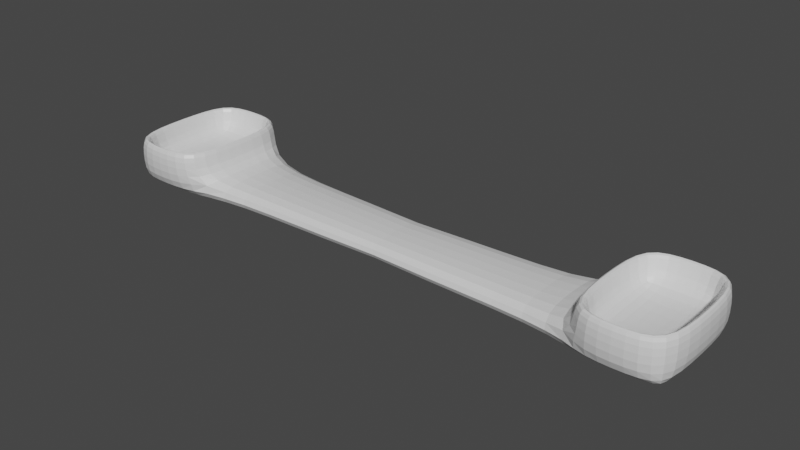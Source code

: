 # Source: balance_1.blend  (saved by Blender 2.80.75; exported with 4.5.12 LTS)
import bpy
from mathutils import Matrix  # noqa: F401  (used for matrix-valued properties, if any)

bpy.ops.wm.read_factory_settings(use_empty=True)
scene = bpy.context.scene
scene.name = 'Scene'

# ---- collections
col_collection = bpy.data.collections.new('Collection'); scene.collection.children.link(col_collection)

# ---- materials (node trees are filled in below, after node groups)
mat_material = bpy.data.materials.new('Material')
mat_material.alpha_threshold = 0.0
mat_material.use_transparent_shadow = False
mat_material.line_color = (0.0, 0.0, 0.0, 1.0)

# ---- material node trees
mat_material.use_nodes = True; mat_material.node_tree.nodes.clear()
_N = mat_material.node_tree.nodes; _L = mat_material.node_tree.links
n0 = _N.new('ShaderNodeOutputMaterial'); n0.name = 'Material Output'; n0.location = (300, 300)
n1 = _N.new('ShaderNodeBsdfPrincipled'); n1.name = 'Principled BSDF'; n1.location = (10, 300)
n1.distribution = 'GGX'
n1.subsurface_method = 'BURLEY'
n1.inputs[2].default_value = 0.4
n1.inputs[3].default_value = 1.45
n1.inputs[27].default_value = (0.0, 0.0, 0.0, 1.0)
n1.inputs[28].default_value = 1.0
_L.new(n1.outputs[0], n0.inputs[0])
n0.is_active_output = True

# ---- world
world_world = bpy.data.worlds.new('World'); scene.world = world_world
world_world.use_nodes = True; world_world.node_tree.nodes.clear()
_N = world_world.node_tree.nodes; _L = world_world.node_tree.links
n0 = _N.new('ShaderNodeOutputWorld'); n0.name = 'World Output'; n0.location = (300, 300)
n1 = _N.new('ShaderNodeBackground'); n1.name = 'Background'; n1.location = (10, 300)
n1.inputs[0].default_value = (0.05088, 0.05088, 0.05088, 1.0)
_L.new(n1.outputs[0], n0.inputs[0])
n0.is_active_output = True
world_world.color = (0.05088, 0.05088, 0.05088)
world_world.use_sun_shadow = False
world_world.sun_shadow_jitter_overblur = 0.0

# ---- meshes
me_cube = bpy.data.meshes.new('Cube')
me_cube.from_pydata([(6.705, 1.472, 0.1848), (6.919, 1.686, -0.3409), (6.705, -1.178, 0.1848), (6.919, -1.393, -0.3409), (0.0, 1.17, 0.2993), (0.0, 1.209, -0.336), (0.0, -1.126, 0.3088), (0.0, -1.173, -0.3335), (4.716, 1.133, -0.343), (4.716, -0.8669, 0.1906), (4.716, -0.8669, -0.3422), (4.716, 1.133, 0.1885), (4.732, -1.393, -0.3409), (4.946, 1.472, 0.1848), (4.732, 1.686, -0.3409), (4.946, -1.178, 0.1848), (6.919, 1.686, 0.1833), (6.919, -1.393, 0.1833), (4.732, 1.686, 0.1833), (4.732, -1.393, 0.1833), (6.919, 1.686, 0.9246), (6.919, -1.393, 0.9246), (4.732, 1.686, 0.9246), (4.732, -1.393, 0.9246), (6.705, 1.472, 0.927), (6.705, -1.178, 0.927), (4.946, 1.472, 0.927), (4.946, -1.178, 0.927), (5.826, -1.393, -0.3405), (5.826, 1.686, 0.1841), (5.826, 1.686, -0.3405), (5.826, -1.393, 0.1841), (5.826, 1.472, 0.1848), (5.826, -1.178, 0.1848), (5.826, 1.686, 0.9258), (5.826, -1.393, 0.9258), (5.826, 1.472, 0.927), (5.826, -1.178, 0.927), (6.372, -1.393, -0.3406), (6.372, 1.686, 0.1839), (6.265, 1.472, 0.1848), (6.372, 1.686, 0.9255), (6.265, 1.472, 0.927), (6.372, 1.686, -0.3406), (6.372, -1.393, 0.1839), (6.265, -1.178, 0.1848), (6.372, -1.393, 0.9255), (6.265, -1.178, 0.927), (5.279, 1.686, -0.3406), (5.279, -1.393, 0.1839), (5.386, -1.178, 0.1848), (5.279, -1.393, 0.9255), (5.386, -1.178, 0.927), (5.279, -1.393, -0.3406), (5.279, 1.686, 0.1839), (5.386, 1.472, 0.1848), (5.279, 1.686, 0.9255), (5.386, 1.472, 0.927), (6.919, 1.686, 0.5785), (4.732, 1.686, 0.5785), (4.732, -1.393, 0.5785), (6.919, -1.393, 0.5785), (5.826, -1.393, 0.5795), (5.826, 1.686, 0.5795), (6.372, 1.686, 0.5792), (6.372, -1.393, 0.5792), (5.279, -1.393, 0.5792), (5.279, 1.686, 0.5792), (6.919, 1.686, -0.08094), (0.0, -1.18, -0.08782), (6.919, -1.393, -0.08094), (0.0, 1.198, -0.142), (4.716, 1.133, -0.08391), (4.716, -0.8669, -0.08271), (4.732, -1.393, -0.08094), (4.732, 1.686, -0.08094), (5.826, -1.393, -0.08038), (5.826, 1.686, -0.08038), (6.372, -1.393, -0.08052), (6.372, 1.686, -0.08052), (5.279, 1.686, -0.08052), (5.279, -1.393, -0.08052), (4.946, -1.178, 0.5805), (6.705, -1.178, 0.5805), (6.705, 1.472, 0.5805), (4.946, 1.472, 0.5805), (5.826, 1.472, 0.5805), (5.826, -1.178, 0.5805), (6.265, -1.178, 0.5805), (6.265, 1.472, 0.5805), (5.386, 1.472, 0.5805), (5.386, -1.178, 0.5805), (6.705, -1.178, 0.3865), (6.705, 1.472, 0.3865), (4.946, -1.178, 0.3865), (4.946, 1.472, 0.3865), (5.826, 1.472, 0.3865), (5.826, -1.178, 0.3865), (6.265, -1.178, 0.3865), (6.265, 1.472, 0.3865), (5.386, 1.472, 0.3865), (5.386, -1.178, 0.3865), (0.0, 0.1107, -0.3434), (6.919, 0.1466, 0.1841), (0.0, -0.05039, 0.2957), (6.919, 0.1466, -0.3405), (4.716, 0.1331, -0.3408), (4.716, 0.1331, 0.1881), (4.732, 0.1466, 0.1457), (4.732, 0.1466, -0.3405), (6.705, 0.1466, 0.1581), (4.946, 0.1466, 0.1581), (6.919, 0.1466, 0.9258), (4.732, 0.1466, 0.9258), (6.705, 0.1466, 0.927), (4.946, 0.1466, 0.927), (5.826, 0.1466, 0.1678), (5.826, 0.1466, -0.01508), (6.265, 0.1466, 0.2623), (6.372, 0.1466, -0.1931), (5.279, 0.1466, -0.1931), (5.386, 0.1466, 0.2623), (6.919, 0.1466, 0.5795), (4.732, 0.1466, 0.4309), (6.919, 0.1466, -0.08038), (0.0, 0.1107, -0.1382), (4.946, 0.1466, 0.5805), (6.705, 0.1466, 0.5805), (6.705, 0.1466, 0.3865), (4.946, 0.1466, 0.3865), (0.0, -0.4072, -0.3434), (6.919, -0.623, 0.1839), (4.716, -0.3669, -0.3435), (4.716, -0.3669, 0.178), (4.732, -0.623, 0.1839), (4.732, -0.623, -0.3406), (6.705, -0.5158, 0.1581), (4.946, -0.5158, 0.1581), (6.919, -0.623, 0.9255), (4.732, -0.623, 0.9255), (6.705, -0.5158, 0.927), (4.946, -0.5158, 0.927), (5.826, -0.5158, 0.2155), (5.826, -0.623, -0.1632), (6.265, -0.5158, 0.2623), (6.372, -0.623, -0.2746), (5.279, -0.623, -0.2746), (5.386, -0.5158, 0.2623), (6.919, -0.623, 0.5792), (6.919, -0.623, -0.08052), (4.946, -0.5158, 0.5805), (4.946, -0.5158, 0.3865), (0.0, -0.6109, 0.2653), (6.919, -0.623, -0.3406), (4.732, -0.623, 0.4634), (0.0, -0.4072, -0.1382), (6.705, -0.5158, 0.5805), (6.705, -0.5158, 0.3865), (0.0, 0.5715, 0.3147), (6.919, 0.9163, -0.3406), (4.732, 0.9163, 0.539), (0.0, 0.6286, -0.1382), (6.705, 0.8091, 0.5805), (6.705, 0.8091, 0.3865), (0.0, 0.6286, -0.3434), (6.919, 0.9163, 0.1839), (4.716, 0.6331, -0.3426), (4.716, 0.6331, 0.1803), (4.732, 0.9163, 0.1839), (4.732, 0.9163, -0.3406), (6.705, 0.8091, 0.1581), (4.946, 0.8091, 0.1581), (6.919, 0.9163, 0.9255), (4.732, 0.9163, 0.9255), (6.705, 0.8091, 0.927), (4.946, 0.8091, 0.927), (5.826, 0.8091, 0.2155), (5.826, 0.9163, -0.1632), (6.265, 0.8091, 0.2623), (6.372, 0.9163, -0.2746), (5.279, 0.9163, -0.2746), (5.386, 0.8091, 0.2623), (6.919, 0.9163, 0.5792), (6.919, 0.9163, -0.08052), (4.946, 0.8091, 0.5805), (4.946, 0.8091, 0.3865), (4.732, 1.686, 0.7599), (6.919, -1.393, 0.7599), (5.826, -1.393, 0.761), (5.826, 1.686, 0.761), (6.372, 1.686, 0.7607), (6.372, -1.393, 0.7607), (5.279, -1.393, 0.7607), (5.279, 1.686, 0.7607), (6.919, 1.686, 0.7599), (4.732, -1.393, 0.7599), (6.919, 0.1466, 0.761), (4.732, 0.1466, 0.761), (6.919, -0.623, 0.7607), (4.732, -0.623, 0.7607), (4.732, 0.9163, 0.7607), (6.919, 0.9163, 0.7607), (6.919, 1.686, 0.3848), (4.732, -1.393, 0.3848), (4.732, 1.686, 0.3848), (6.919, -1.393, 0.3848), (5.826, -1.393, 0.3857), (5.826, 1.686, 0.3857), (6.372, 1.686, 0.3854), (6.372, -1.393, 0.3854), (5.279, -1.393, 0.3854), (5.279, 1.686, 0.3854), (4.732, 0.1466, 0.3857), (6.919, 0.1466, 0.3857), (6.919, -0.623, 0.3854), (4.732, -0.623, 0.3854), (4.732, 0.9163, 0.3854), (6.919, 0.9163, 0.3854), (6.812, 1.579, 0.927), (6.812, -1.285, 0.927), (4.839, 1.579, 0.927), (4.839, -1.285, 0.927), (5.826, -1.285, 0.927), (5.826, 1.579, 0.927), (6.319, -1.285, 0.927), (6.319, 1.579, 0.927), (5.332, 1.579, 0.927), (5.332, -1.285, 0.927), (4.839, 0.1466, 0.927), (6.812, 0.1466, 0.927), (4.839, -0.5694, 0.927), (6.812, -0.5694, 0.927), (6.812, 0.8627, 0.927), (4.839, 0.8627, 0.927), (6.758, 1.525, 0.927), (4.893, 1.525, 0.927), (6.758, -1.232, 0.927), (4.893, -1.232, 0.927), (5.826, -1.232, 0.927), (5.826, 1.525, 0.927), (6.292, -1.232, 0.927), (6.292, 1.525, 0.927), (5.359, 1.525, 0.927), (5.359, -1.232, 0.927), (4.893, 0.1466, 0.927), (6.758, 0.1466, 0.927), (4.893, -0.5426, 0.927), (6.758, -0.5426, 0.927), (6.758, 0.8359, 0.927), (4.893, 0.8359, 0.927), (6.866, -1.339, 0.927), (4.786, -1.339, 0.927), (5.826, -1.339, 0.927), (5.826, 1.632, 0.927), (6.346, -1.339, 0.927), (6.346, 1.632, 0.927), (5.306, 1.632, 0.927), (5.306, -1.339, 0.927), (4.786, 0.1466, 0.927), (6.866, 0.1466, 0.927), (4.786, -0.5962, 0.927), (6.866, -0.5962, 0.927), (6.866, 0.8895, 0.927), (4.786, 0.8895, 0.927), (6.866, 1.632, 0.927), (4.786, 1.632, 0.927), (5.005, 1.686, -0.3408), (5.005, -1.393, 0.1836), (5.166, -1.178, 0.1848), (5.005, -1.393, 0.9251), (5.166, -1.178, 0.927), (5.005, -1.393, -0.3408), (5.005, 1.686, 0.1836), (5.166, 1.472, 0.1848), (5.005, 1.686, 0.9251), (5.166, 1.472, 0.927), (5.005, -1.393, 0.5789), (5.005, 1.686, 0.5789), (5.005, 1.686, -0.08069), (5.005, -1.393, -0.08069), (5.166, 1.472, 0.5805), (5.166, -1.178, 0.5805), (5.166, -1.178, 0.3865), (5.166, 1.472, 0.3865), (5.005, 0.1466, -0.2961), (5.166, 0.1466, 0.2955), (5.005, -0.623, -0.3319), (5.166, -0.5158, 0.2955), (5.166, 0.8091, 0.2955), (5.005, 0.9163, -0.3319), (5.005, -1.393, 0.7604), (5.005, 1.686, 0.7604), (5.005, 1.686, 0.3852), (5.005, -1.393, 0.3852), (5.086, 1.579, 0.927), (5.086, -1.285, 0.927), (5.126, -1.232, 0.927), (5.126, 1.525, 0.927), (5.046, 1.632, 0.927), (5.046, -1.339, 0.927), (0.0, -0.6662, -0.3434), (6.919, -1.008, 0.1836), (4.716, -0.6169, -0.3409), (4.716, -0.6169, 0.1939), (4.732, -1.008, 0.1836), (4.732, -1.008, -0.3408), (6.705, -0.847, 0.1581), (4.946, -0.847, 0.1581), (6.919, -1.008, 0.9251), (4.732, -1.008, 0.9251), (6.705, -0.847, 0.927), (4.946, -0.847, 0.927), (5.826, -0.847, 0.2809), (5.826, -1.008, -0.2865), (6.265, -0.847, 0.2809), (6.372, -1.008, -0.3287), (5.279, -1.008, -0.3287), (5.386, -0.847, 0.2809), (6.919, -1.008, 0.5789), (6.919, -1.008, -0.08069), (4.946, -0.847, 0.5805), (4.946, -0.847, 0.3865), (0.0, -0.8644, 0.2564), (6.919, -1.008, -0.3408), (4.732, -1.008, 0.5789), (0.0, -0.6788, -0.1346), (6.705, -0.847, 0.5805), (6.705, -0.847, 0.3865), (6.919, -1.008, 0.7604), (4.732, -1.008, 0.7604), (6.919, -1.008, 0.3852), (4.732, -1.008, 0.3852), (4.839, -0.9274, 0.927), (6.812, -0.9274, 0.927), (6.758, -0.8872, 0.927), (4.893, -0.8872, 0.927), (4.786, -0.9676, 0.927), (6.866, -0.9676, 0.927), (5.005, -1.008, -0.3438), (5.166, -0.847, 0.2955), (0.0, -0.2932, 0.2733), (6.919, -0.2382, -0.3406), (4.732, -0.2382, 0.5794), (0.0, -0.1483, -0.1382), (6.705, -0.1846, 0.5805), (6.705, -0.1846, 0.3865), (0.0, -0.1483, -0.3434), (6.919, -0.2382, 0.184), (4.716, -0.1169, -0.3424), (4.716, -0.1169, 0.1842), (4.732, -0.2382, 0.1827), (4.732, -0.2382, -0.3406), (6.705, -0.1846, 0.1581), (4.946, -0.1846, 0.1581), (6.919, -0.2382, 0.9257), (4.732, -0.2382, 0.9257), (6.705, -0.1846, 0.927), (4.946, -0.1846, 0.927), (5.826, -0.1846, 0.1678), (5.826, -0.2382, -0.05654), (6.265, -0.1846, 0.2623), (6.372, -0.2382, -0.2165), (5.279, -0.2382, -0.2165), (5.386, -0.1846, 0.2623), (6.919, -0.2382, 0.5794), (6.919, -0.2382, -0.08041), (4.946, -0.1846, 0.5805), (4.946, -0.1846, 0.3865), (4.732, -0.2382, 0.761), (6.919, -0.2382, 0.761), (4.732, -0.2382, 0.3856), (6.919, -0.2382, 0.3856), (6.812, -0.2114, 0.927), (4.839, -0.2114, 0.927), (4.893, -0.198, 0.927), (6.758, -0.198, 0.927), (6.866, -0.2248, 0.927), (4.786, -0.2248, 0.927), (5.166, -0.1846, 0.2955), (5.005, -0.2382, -0.3075), (0.0, 0.3696, -0.3434), (6.919, 0.5314, 0.184), (4.716, 0.3831, -0.3432), (4.716, 0.3831, 0.1819), (4.732, 0.5314, 0.184), (4.732, 0.5314, -0.3406), (6.705, 0.4779, 0.1581), (4.946, 0.4779, 0.1581), (6.919, 0.5314, 0.9257), (4.732, 0.5314, 0.9257), (6.705, 0.4779, 0.927), (4.946, 0.4779, 0.927), (5.826, 0.4779, 0.1678), (5.826, 0.5314, -0.05654), (6.265, 0.4779, 0.2623), (6.372, 0.5314, -0.2165), (5.279, 0.5314, -0.2165), (5.386, 0.4779, 0.2623), (6.919, 0.5314, 0.5794), (6.919, 0.5314, -0.08041), (4.946, 0.4779, 0.5805), (4.946, 0.4779, 0.3865), (0.0, 0.2445, 0.2957), (6.919, 0.5314, -0.3406), (4.732, 0.5314, 0.5794), (0.0, 0.3696, -0.1382), (6.705, 0.4779, 0.5805), (6.705, 0.4779, 0.3865), (6.919, 0.5314, 0.761), (4.732, 0.5314, 0.761), (6.919, 0.5314, 0.3856), (4.732, 0.5314, 0.3856), (4.839, 0.5047, 0.927), (6.812, 0.5047, 0.927), (6.758, 0.4913, 0.927), (4.893, 0.4913, 0.927), (4.786, 0.5181, 0.927), (6.866, 0.5181, 0.927), (5.166, 0.4779, 0.2955), (5.005, 0.5314, -0.3075), (0.0, 0.8671, 0.3163), (6.919, 1.301, -0.3408), (4.732, 1.301, 0.5789), (0.0, 0.9042, -0.1382), (6.705, 1.14, 0.5805), (6.705, 1.14, 0.3865), (0.0, 0.8876, -0.3434), (6.919, 1.301, 0.1836), (4.716, 0.8831, -0.3408), (4.716, 0.8831, 0.1941), (4.732, 1.301, 0.1836), (4.732, 1.301, -0.3408), (6.705, 1.14, 0.1581), (4.946, 1.14, 0.1581), (6.919, 1.301, 0.9251), (4.732, 1.301, 0.9251), (6.705, 1.14, 0.927), (4.946, 1.14, 0.927), (5.826, 1.14, 0.2809), (5.826, 1.301, -0.2865), (6.265, 1.14, 0.2809), (6.372, 1.301, -0.3287), (5.279, 1.301, -0.3287), (5.386, 1.14, 0.2809), (6.919, 1.301, 0.5789), (6.919, 1.301, -0.08069), (4.946, 1.14, 0.5805), (4.946, 1.14, 0.3865), (4.732, 1.301, 0.7604), (6.919, 1.301, 0.7604), (4.732, 1.301, 0.3852), (6.919, 1.301, 0.3852), (6.812, 1.221, 0.927), (4.839, 1.221, 0.927), (4.893, 1.181, 0.927), (6.758, 1.181, 0.927), (6.866, 1.261, 0.927), (4.786, 1.261, 0.927), (5.005, 1.301, -0.3438), (5.166, 1.14, 0.2955), (5.552, -1.393, -0.3406), (5.552, 1.686, 0.184), (5.606, 1.472, 0.1848), (5.552, 1.686, 0.9257), (5.606, 1.472, 0.927), (5.552, 1.686, -0.3406), (5.552, -1.393, 0.184), (5.606, -1.178, 0.1848), (5.552, -1.393, 0.9257), (5.606, -1.178, 0.927), (5.552, 1.686, 0.5794), (5.552, -1.393, 0.5794), (5.552, -1.393, -0.08041), (5.552, 1.686, -0.08041), (5.606, -1.178, 0.5805), (5.606, 1.472, 0.5805), (5.606, 1.472, 0.3865), (5.606, -1.178, 0.3865), (5.606, 0.1466, 0.2162), (5.552, 0.1466, -0.08804), (5.606, -0.5158, 0.2162), (5.552, -0.623, -0.1917), (5.552, 0.9163, -0.1917), (5.606, 0.8091, 0.2162), (5.552, 1.686, 0.761), (5.552, -1.393, 0.761), (5.552, -1.393, 0.3856), (5.552, 1.686, 0.3856), (5.579, -1.285, 0.927), (5.579, 1.579, 0.927), (5.592, 1.525, 0.927), (5.592, -1.232, 0.927), (5.566, -1.339, 0.927), (5.566, 1.632, 0.927), (5.606, -0.847, 0.2809), (5.552, -1.008, -0.2995), (5.552, -0.2382, -0.1219), (5.606, -0.1846, 0.2162), (5.552, 0.5314, -0.1219), (5.606, 0.4779, 0.2162), (5.606, 1.14, 0.2809), (5.552, 1.301, -0.2995), (6.099, 1.686, -0.3406), (6.099, -1.393, 0.184), (6.045, -1.178, 0.1848), (6.099, -1.393, 0.9257), (6.045, -1.178, 0.927), (6.099, -1.393, -0.3406), (6.099, 1.686, 0.184), (6.045, 1.472, 0.1848), (6.099, 1.686, 0.9257), (6.045, 1.472, 0.927), (6.099, -1.393, 0.5794), (6.099, 1.686, 0.5794), (6.099, 1.686, -0.08041), (6.099, -1.393, -0.08041), (6.045, 1.472, 0.5805), (6.045, -1.178, 0.5805), (6.045, -1.178, 0.3865), (6.045, 1.472, 0.3865), (6.099, 0.1466, -0.08804), (6.045, 0.1466, 0.2162), (6.099, -0.623, -0.1917), (6.045, -0.5158, 0.2162), (6.045, 0.8091, 0.2162), (6.099, 0.9163, -0.1917), (6.099, -1.393, 0.761), (6.099, 1.686, 0.761), (6.099, 1.686, 0.3856), (6.099, -1.393, 0.3856), (6.072, 1.579, 0.927), (6.072, -1.285, 0.927), (6.059, -1.232, 0.927), (6.059, 1.525, 0.927), (6.086, 1.632, 0.927), (6.086, -1.339, 0.927), (6.099, -1.008, -0.2995), (6.045, -0.847, 0.2809), (6.045, -0.1846, 0.2162), (6.099, -0.2382, -0.1219), (6.045, 0.4779, 0.2162), (6.099, 0.5314, -0.1219), (6.099, 1.301, -0.2995), (6.045, 1.14, 0.2809), (6.646, -1.393, -0.3408), (6.646, 1.686, 0.1836), (6.485, 1.472, 0.1848), (6.646, 1.686, 0.9251), (6.485, 1.472, 0.927), (6.646, 1.686, -0.3408), (6.646, -1.393, 0.1836), (6.485, -1.178, 0.1848), (6.646, -1.393, 0.9251), (6.485, -1.178, 0.927), (6.646, 1.686, 0.5789), (6.646, -1.393, 0.5789), (6.646, -1.393, -0.08069), (6.646, 1.686, -0.08069), (6.485, -1.178, 0.5805), (6.485, 1.472, 0.5805), (6.485, 1.472, 0.3865), (6.485, -1.178, 0.3865), (6.485, 0.1466, 0.2955), (6.646, 0.1466, -0.2961), (6.485, -0.5158, 0.2955), (6.646, -0.623, -0.3319), (6.646, 0.9163, -0.3319), (6.485, 0.8091, 0.2955), (6.646, 1.686, 0.7604), (6.646, -1.393, 0.7604), (6.646, -1.393, 0.3852), (6.646, 1.686, 0.3852), (6.565, -1.285, 0.927), (6.565, 1.579, 0.927), (6.525, 1.525, 0.927), (6.525, -1.232, 0.927), (6.606, -1.339, 0.927), (6.606, 1.632, 0.927), (6.485, -0.847, 0.2955), (6.646, -1.008, -0.3438), (6.646, -0.2382, -0.3075), (6.485, -0.1846, 0.2955), (6.646, 0.5314, -0.3075), (6.485, 0.4779, 0.2955), (6.485, 1.14, 0.2955), (6.646, 1.301, -0.3438), (4.946, -1.178, 0.7622), (4.946, 1.472, 0.7622), (5.826, 1.472, 0.7622), (5.826, -1.178, 0.7622), (6.265, -1.178, 0.7622), (6.265, 1.472, 0.7622), (5.386, 1.472, 0.7622), (5.386, -1.178, 0.7622), (6.705, -1.178, 0.7622), (6.705, 1.472, 0.7622), (4.946, 0.1466, 0.7622), (6.705, 0.1466, 0.7622), (4.946, -0.5158, 0.7622), (6.705, -0.5158, 0.7622), (6.705, 0.8091, 0.7622), (4.946, 0.8091, 0.7622), (5.166, 1.472, 0.7622), (5.166, -1.178, 0.7622), (4.946, -0.847, 0.7622), (6.705, -0.847, 0.7622), (6.705, -0.1846, 0.7622), (4.946, -0.1846, 0.7622), (4.946, 0.4779, 0.7622), (6.705, 0.4779, 0.7622), (6.705, 1.14, 0.7622), (4.946, 1.14, 0.7622), (5.606, -1.178, 0.7622), (5.606, 1.472, 0.7622), (6.045, 1.472, 0.7622), (6.045, -1.178, 0.7622), (6.485, -1.178, 0.7622), (6.485, 1.472, 0.7622), (2.175, 1.163, -0.3437), (2.175, -0.9638, 0.2343), (2.175, -0.9865, -0.3421), (2.175, 1.144, 0.2287), (2.175, 1.158, -0.1205), (2.175, -0.9899, -0.0938), (2.175, 0.1331, -0.3462), (2.175, 0.05531, 0.2267), (2.175, -0.3669, -0.3475), (2.175, -0.4652, 0.207), (2.175, 0.6055, 0.232), (2.175, 0.6331, -0.3471), (2.175, -0.6169, -0.3462), (2.175, -0.7126, 0.2107), (2.175, -0.1869, 0.2139), (2.175, -0.1169, -0.347), (2.175, 0.3227, 0.2236), (2.175, 0.3831, -0.3474), (2.175, 0.8831, -0.3462), (2.175, 0.8732, 0.2397), (0.9039, 1.178, -0.3441), (0.9039, -1.012, 0.2561), (0.9039, -1.051, -0.09934), (0.9039, 0.1331, -0.3489), (0.9039, -0.3669, -0.3496), (0.9039, 0.6331, -0.3493), (0.9039, -0.6169, -0.3489), (0.9039, -0.1169, -0.3493), (0.9039, 0.3831, -0.3495), (0.9039, 0.8831, -0.3489), (0.9039, -1.046, -0.3421), (0.9039, 1.15, 0.2488), (0.9039, 1.17, -0.1389), (0.9039, 0.01643, 0.246), (0.9039, -0.5144, 0.2215), (0.9039, 0.5917, 0.2579), (0.9039, -0.7605, 0.219), (0.9039, -0.2219, 0.2288), (0.9039, 0.2925, 0.2445), (0.9039, 0.8682, 0.2625), (3.446, -0.9267, -0.3421), (3.446, 1.139, 0.2086), (3.446, 1.145, -0.1022), (3.446, 0.09418, 0.2074), (3.446, -0.4161, 0.1925), (3.446, 0.6193, 0.2062), (3.446, -0.6648, 0.2023), (3.446, -0.1519, 0.199), (3.446, 0.3529, 0.2028), (3.446, 0.8781, 0.2169), (3.446, 1.148, -0.3434), (3.446, -0.9154, 0.2125), (3.446, -0.9284, -0.08825), (3.446, 0.1331, -0.3435), (3.446, -0.3669, -0.3455), (3.446, 0.6331, -0.3448), (3.446, -0.6169, -0.3435), (3.446, -0.1169, -0.3447), (3.446, 0.3831, -0.3453), (3.446, 0.8831, -0.3435), (4.081, -0.8968, -0.3421), (4.081, 1.136, 0.1985), (4.081, 1.139, -0.09306), (4.081, 0.1136, 0.1977), (4.081, -0.3915, 0.1853), (4.081, 0.6262, 0.1933), (4.081, -0.6409, 0.1981), (4.081, -0.1344, 0.1916), (4.081, 0.368, 0.1923), (4.081, 0.8806, 0.2055), (4.081, 1.141, -0.3432), (4.081, -0.8912, 0.2015), (4.081, -0.8977, -0.08548), (4.081, 0.1331, -0.3422), (4.081, -0.3669, -0.3445), (4.081, 0.6331, -0.3437), (4.081, -0.6169, -0.3422), (4.081, -0.1169, -0.3435), (4.081, 0.3831, -0.3443), (4.081, 0.8831, -0.3422), (0.2684, 1.185, -0.3443), (0.2684, -1.037, 0.2671), (0.2684, -1.082, -0.1021), (0.2684, 0.1331, -0.3503), (0.2684, -0.3669, -0.3506), (0.2684, 0.6331, -0.3505), (0.2684, -0.6169, -0.3503), (0.2684, -0.1169, -0.3504), (0.2684, 0.3831, -0.3506), (0.2684, 0.8831, -0.3502), (0.2684, -1.076, -0.3421), (0.2684, 1.152, 0.2588), (0.2684, 1.176, -0.148), (0.2684, -0.003003, 0.2557), (0.2684, -0.539, 0.2288), (0.2684, 0.5848, 0.2708), (0.2684, -0.7844, 0.2232), (0.2684, -0.2394, 0.2363), (0.2684, 0.2774, 0.2549), (0.2684, 0.8658, 0.2739), (0.0, 0.7918, -0.237), (0.0, -0.693, 0.1723), (0.0, -0.7254, -0.07719), (0.0, 0.09106, -0.2414), (0.0, -0.2407, -0.2415), (0.0, 0.6331, -0.351), (0.0, -0.4066, -0.2414), (0.0, -0.07481, -0.2414), (0.0, 0.3831, -0.3511), (0.0, 0.8831, -0.3509), (0.0, -0.7211, -0.2355), (0.0, 0.7684, 0.1666), (0.0, 0.7852, -0.1098), (0.0, -0.005659, 0.1643), (0.0, -0.363, 0.1457), (0.0, 0.3885, 0.1754), (0.0, -0.5256, 0.141), (0.0, -0.1619, 0.1507), (0.0, 0.1818, 0.1641), (0.0, 0.5764, 0.177), (0.0, 0.7931, -0.2371), (0.0, -0.697, 0.1741), (0.0, -0.7305, -0.07765), (0.0, 0.09106, -0.2416), (0.0, -0.2407, -0.2416), (0.0, 0.6331, -0.3513), (0.0, -0.4066, -0.2416), (0.0, -0.07481, -0.2416), (0.0, 0.3831, -0.3513), (0.0, 0.8831, -0.3513), (0.0, -0.7261, -0.2355), (0.0, 0.7688, 0.1682), (0.0, 0.7862, -0.1113), (0.0, -0.008883, 0.1659), (0.0, -0.367, 0.1469), (0.0, 0.3874, 0.1776), (0.0, -0.5296, 0.1417), (0.0, -0.1648, 0.1519), (0.0, 0.1793, 0.1658), (0.0, 0.576, 0.1789), (0.0, 0.8059, -0.2406), (0.0, -0.6868, 0.193), (0.0, -0.7208, -0.07311), (0.0, 0.1032, -0.2455), (0.0, -0.2285, -0.2455), (0.0, 0.6514, -0.3572), (0.0, -0.3944, -0.2455), (0.0, -0.06263, -0.2455), (0.0, 0.4014, -0.3572), (0.0, 0.9014, -0.3571), (0.0, -0.7164, -0.2389), (0.0, 0.7812, 0.1867), (0.0, 0.7989, -0.1091), (0.0, 0.001685, 0.1843), (0.0, -0.3569, 0.1641), (0.0, 0.399, 0.1968), (0.0, -0.5194, 0.1583), (0.0, -0.154, 0.1694), (0.0, 0.1902, 0.1842), (0.0, 0.588, 0.1981)], [], [(774, 322, 6, 759), (760, 759, 6, 69), (423, 420, 4, 71), (579, 323, 3, 544), (319, 301, 17, 70), (557, 545, 16, 68), (680, 679, 11, 72), (694, 302, 10, 678), (74, 19, 9, 73), (304, 303, 9, 19), (339, 307, 15, 268), (279, 267, 19, 74), (72, 11, 18, 75), (302, 305, 12, 10), (605, 594, 25, 310), (603, 586, 27, 270), (291, 186, 22, 274), (569, 187, 21, 552), (337, 250, 21, 308), (577, 264, 20, 547), (299, 251, 23, 269), (457, 265, 22, 435), (329, 195, 23, 309), (611, 587, 26, 437), (617, 595, 24, 548), (449, 194, 20, 434), (613, 588, 36, 464), (535, 252, 35, 505), (493, 253, 34, 463), (485, 188, 35, 468), (527, 189, 34, 510), (615, 589, 37, 506), (515, 503, 31, 76), (537, 312, 33, 504), (473, 461, 29, 77), (495, 313, 28, 460), (578, 314, 45, 551), (556, 550, 44, 78), (616, 590, 47, 553), (568, 190, 41, 547), (576, 254, 46, 552), (614, 591, 42, 511), (534, 255, 41, 510), (526, 191, 46, 505), (514, 508, 39, 79), (536, 315, 38, 507), (338, 316, 53, 271), (278, 272, 54, 80), (290, 192, 51, 269), (298, 256, 56, 274), (602, 592, 57, 275), (492, 257, 51, 468), (484, 193, 56, 463), (612, 593, 52, 469), (472, 466, 49, 81), (494, 317, 50, 467), (487, 211, 67, 470), (293, 210, 66, 276), (529, 209, 65, 512), (571, 208, 64, 554), (528, 207, 63, 513), (486, 206, 62, 471), (451, 202, 58, 444), (331, 203, 60, 324), (570, 205, 61, 555), (292, 204, 59, 277), (460, 472, 81, 53), (266, 278, 80, 48), (502, 514, 79, 43), (544, 556, 78, 38), (465, 473, 77, 30), (507, 515, 76, 28), (8, 72, 75, 14), (271, 279, 74, 12), (12, 74, 73, 10), (688, 680, 72, 8), (549, 557, 68, 1), (323, 319, 70, 3), (426, 423, 71, 5), (768, 760, 69, 7), (477, 101, 91, 474), (283, 100, 90, 280), (519, 99, 89, 516), (561, 98, 88, 558), (518, 97, 87, 517), (476, 96, 86, 475), (560, 93, 84, 559), (447, 95, 85, 446), (282, 94, 82, 281), (327, 92, 83, 326), (306, 2, 92, 327), (268, 15, 94, 282), (433, 13, 95, 447), (546, 0, 93, 560), (462, 32, 96, 476), (504, 33, 97, 518), (551, 45, 98, 561), (509, 40, 99, 519), (273, 55, 100, 283), (467, 50, 101, 477), (353, 111, 129, 367), (386, 110, 128, 407), (407, 128, 127, 406), (367, 129, 126, 366), (346, 343, 125, 102), (403, 399, 124, 105), (411, 212, 123, 404), (371, 213, 122, 364), (499, 397, 121, 478), (419, 396, 120, 284), (541, 395, 119, 520), (583, 394, 118, 562), (498, 393, 117, 479), (540, 392, 116, 521), (369, 196, 112, 354), (607, 596, 115, 357), (409, 197, 113, 389), (377, 258, 113, 355), (417, 259, 112, 388), (609, 597, 114, 390), (382, 385, 109, 106), (418, 387, 111, 285), (384, 383, 107, 108), (696, 382, 106, 691), (399, 381, 103, 124), (582, 403, 105, 563), (343, 340, 104, 125), (776, 402, 104, 771), (325, 322, 152, 155), (336, 260, 139, 309), (604, 598, 141, 311), (328, 198, 138, 308), (330, 214, 148, 318), (300, 325, 155, 130), (321, 151, 150, 320), (307, 137, 151, 321), (352, 136, 157, 345), (345, 157, 156, 344), (341, 365, 149, 153), (370, 215, 154, 342), (497, 363, 147, 480), (379, 362, 146, 286), (539, 361, 145, 522), (581, 360, 144, 564), (496, 359, 143, 481), (538, 358, 142, 523), (368, 199, 139, 355), (376, 261, 138, 354), (606, 599, 140, 356), (348, 351, 135, 132), (378, 353, 137, 287), (350, 349, 133, 134), (695, 348, 132, 692), (365, 347, 131, 149), (580, 341, 153, 565), (775, 340, 152, 772), (777, 420, 158, 773), (585, 421, 159, 566), (445, 427, 165, 183), (697, 428, 166, 693), (430, 429, 167, 168), (459, 433, 171, 288), (428, 431, 169, 166), (610, 600, 174, 436), (456, 262, 172, 434), (448, 200, 173, 435), (543, 438, 176, 524), (501, 439, 177, 482), (584, 440, 178, 567), (542, 441, 179, 525), (458, 442, 180, 289), (500, 443, 181, 483), (450, 216, 160, 422), (421, 445, 183, 159), (425, 163, 162, 424), (432, 170, 163, 425), (387, 171, 185, 401), (401, 185, 184, 400), (380, 405, 161, 164), (410, 217, 182, 398), (408, 201, 172, 388), (608, 601, 175, 391), (416, 263, 173, 389), (405, 402, 158, 161), (398, 182, 201, 408), (422, 160, 200, 448), (342, 154, 199, 368), (318, 148, 198, 328), (404, 123, 197, 409), (364, 122, 196, 369), (470, 67, 193, 484), (276, 66, 192, 290), (512, 65, 191, 526), (554, 64, 190, 568), (513, 63, 189, 527), (471, 62, 188, 485), (444, 58, 194, 449), (324, 60, 195, 329), (555, 61, 187, 569), (277, 59, 186, 291), (381, 165, 217, 410), (430, 168, 216, 450), (350, 134, 215, 370), (301, 131, 214, 330), (347, 103, 213, 371), (384, 108, 212, 411), (272, 18, 204, 292), (550, 17, 205, 570), (304, 19, 203, 331), (427, 16, 202, 451), (466, 31, 206, 486), (508, 29, 207, 528), (545, 39, 208, 571), (503, 44, 209, 529), (267, 49, 210, 293), (461, 54, 211, 487), (415, 249, 233, 412), (455, 248, 232, 452), (375, 247, 231, 372), (335, 246, 230, 332), (414, 245, 229, 413), (374, 244, 228, 373), (491, 243, 227, 488), (297, 242, 226, 294), (533, 241, 225, 530), (575, 240, 224, 572), (490, 239, 223, 489), (532, 238, 222, 531), (454, 235, 220, 453), (296, 237, 221, 295), (574, 234, 218, 573), (334, 236, 219, 333), (310, 25, 236, 334), (548, 24, 234, 574), (270, 27, 237, 296), (437, 26, 235, 454), (506, 37, 238, 532), (464, 36, 239, 490), (553, 47, 240, 575), (511, 42, 241, 533), (275, 57, 242, 297), (469, 52, 243, 491), (357, 115, 244, 374), (390, 114, 245, 414), (311, 141, 246, 335), (356, 140, 247, 375), (436, 174, 248, 455), (391, 175, 249, 415), (412, 233, 263, 416), (452, 232, 262, 456), (372, 231, 261, 376), (332, 230, 260, 336), (413, 229, 259, 417), (373, 228, 258, 377), (488, 227, 257, 492), (294, 226, 256, 298), (530, 225, 255, 534), (572, 224, 254, 576), (489, 223, 253, 493), (531, 222, 252, 535), (453, 220, 265, 457), (295, 221, 251, 299), (573, 218, 264, 577), (333, 219, 250, 337), (227, 295, 299, 257), (220, 294, 298, 265), (26, 275, 297, 235), (52, 270, 296, 243), (243, 296, 295, 227), (235, 297, 294, 220), (19, 267, 293, 203), (54, 272, 292, 211), (67, 277, 291, 193), (60, 276, 290, 195), (431, 458, 289, 169), (443, 459, 288, 181), (363, 378, 287, 147), (351, 379, 286, 135), (397, 418, 285, 121), (385, 419, 284, 109), (13, 273, 283, 95), (50, 268, 282, 101), (101, 282, 281, 91), (95, 283, 280, 85), (53, 81, 279, 271), (14, 75, 278, 266), (211, 292, 277, 67), (203, 293, 276, 60), (587, 602, 275, 26), (265, 298, 274, 22), (195, 290, 269, 23), (75, 18, 272, 278), (305, 338, 271, 12), (257, 299, 269, 51), (193, 291, 274, 56), (593, 603, 270, 52), (81, 49, 267, 279), (317, 339, 268, 50), (147, 287, 339, 317), (135, 286, 338, 305), (231, 333, 337, 261), (221, 332, 336, 251), (27, 311, 335, 237), (140, 310, 334, 247), (247, 334, 333, 231), (237, 335, 332, 221), (134, 304, 331, 215), (17, 301, 330, 205), (154, 324, 329, 199), (61, 318, 328, 187), (15, 307, 321, 94), (94, 321, 320, 82), (7, 69, 325, 300), (205, 330, 318, 61), (187, 328, 308, 21), (586, 604, 311, 27), (251, 336, 309, 23), (69, 6, 322, 325), (136, 306, 327, 157), (157, 327, 326, 156), (153, 149, 319, 323), (215, 331, 324, 154), (480, 147, 317, 494), (286, 146, 316, 338), (522, 145, 315, 536), (564, 144, 314, 578), (481, 143, 313, 495), (523, 142, 312, 537), (199, 329, 309, 139), (261, 337, 308, 138), (599, 605, 310, 140), (132, 135, 305, 302), (287, 137, 307, 339), (134, 133, 303, 304), (692, 132, 302, 694), (149, 131, 301, 319), (565, 153, 323, 579), (772, 152, 322, 774), (109, 284, 379, 351), (121, 285, 378, 363), (230, 373, 377, 260), (229, 372, 376, 259), (114, 356, 375, 245), (141, 357, 374, 246), (246, 374, 373, 230), (245, 375, 372, 229), (131, 347, 371, 214), (108, 350, 370, 212), (148, 364, 369, 198), (123, 342, 368, 197), (771, 104, 340, 775), (563, 105, 341, 580), (124, 103, 347, 365), (691, 106, 348, 695), (108, 107, 349, 350), (285, 111, 353, 378), (106, 109, 351, 348), (597, 606, 356, 114), (259, 376, 354, 112), (197, 368, 355, 113), (521, 116, 358, 538), (479, 117, 359, 496), (562, 118, 360, 581), (520, 119, 361, 539), (284, 120, 362, 379), (478, 121, 363, 497), (212, 370, 342, 123), (105, 124, 365, 341), (128, 345, 344, 127), (110, 352, 345, 128), (155, 152, 340, 343), (260, 377, 355, 139), (598, 607, 357, 141), (198, 369, 354, 138), (214, 371, 364, 148), (130, 155, 343, 346), (151, 367, 366, 150), (137, 353, 367, 151), (169, 289, 419, 385), (181, 288, 418, 397), (232, 413, 417, 262), (228, 412, 416, 258), (115, 391, 415, 244), (174, 390, 414, 248), (248, 414, 413, 232), (244, 415, 412, 228), (168, 384, 411, 216), (103, 381, 410, 213), (160, 404, 409, 200), (122, 398, 408, 196), (125, 104, 402, 405), (258, 416, 389, 113), (596, 608, 391, 115), (196, 408, 388, 112), (213, 410, 398, 122), (102, 125, 405, 380), (129, 401, 400, 126), (111, 387, 401, 129), (773, 158, 402, 776), (566, 159, 403, 582), (183, 165, 381, 399), (693, 166, 382, 696), (168, 167, 383, 384), (288, 171, 387, 418), (166, 169, 385, 382), (600, 609, 390, 174), (262, 417, 388, 172), (200, 409, 389, 173), (524, 176, 392, 540), (482, 177, 393, 498), (567, 178, 394, 583), (525, 179, 395, 541), (289, 180, 396, 419), (483, 181, 397, 499), (216, 411, 404, 160), (159, 183, 399, 403), (163, 407, 406, 162), (170, 386, 407, 163), (55, 273, 459, 443), (14, 266, 458, 431), (233, 453, 457, 263), (218, 452, 456, 264), (24, 436, 455, 234), (175, 437, 454, 249), (249, 454, 453, 233), (234, 455, 452, 218), (165, 427, 451, 217), (18, 430, 450, 204), (182, 444, 449, 201), (59, 422, 448, 186), (0, 432, 425, 93), (93, 425, 424, 84), (1, 68, 445, 421), (204, 450, 422, 59), (462, 55, 443, 500), (266, 48, 442, 458), (502, 43, 441, 542), (546, 40, 440, 584), (465, 30, 439, 501), (509, 32, 438, 543), (186, 448, 435, 22), (264, 456, 434, 20), (595, 610, 436, 24), (8, 14, 431, 428), (273, 13, 433, 459), (18, 11, 429, 430), (688, 8, 428, 697), (68, 16, 427, 445), (549, 1, 421, 585), (769, 4, 420, 777), (171, 433, 447, 185), (185, 447, 446, 184), (164, 161, 423, 426), (217, 451, 444, 182), (201, 449, 434, 172), (601, 611, 437, 175), (263, 457, 435, 173), (161, 158, 420, 423), (48, 465, 501, 442), (32, 462, 500, 438), (176, 483, 499, 392), (180, 482, 498, 396), (116, 478, 497, 358), (120, 479, 496, 362), (146, 481, 495, 316), (142, 480, 494, 312), (226, 489, 493, 256), (222, 488, 492, 252), (37, 469, 491, 238), (57, 464, 490, 242), (242, 490, 489, 226), (238, 491, 488, 222), (29, 461, 487, 207), (49, 466, 486, 210), (66, 471, 485, 192), (63, 470, 484, 189), (438, 500, 483, 176), (442, 501, 482, 180), (362, 496, 481, 146), (358, 497, 480, 142), (396, 498, 479, 120), (392, 499, 478, 116), (33, 467, 477, 97), (55, 462, 476, 100), (100, 476, 475, 90), (97, 477, 474, 87), (48, 80, 473, 465), (28, 76, 472, 460), (210, 486, 471, 66), (207, 487, 470, 63), (312, 494, 467, 33), (76, 31, 466, 472), (589, 612, 469, 37), (189, 484, 463, 34), (252, 492, 468, 35), (316, 495, 460, 53), (80, 54, 461, 473), (192, 485, 468, 51), (256, 493, 463, 56), (592, 613, 464, 57), (40, 509, 543, 440), (30, 502, 542, 439), (177, 525, 541, 393), (178, 524, 540, 394), (117, 520, 539, 359), (118, 521, 538, 360), (144, 523, 537, 314), (143, 522, 536, 313), (224, 531, 535, 254), (223, 530, 534, 253), (36, 511, 533, 239), (47, 506, 532, 240), (240, 532, 531, 224), (239, 533, 530, 223), (31, 503, 529, 206), (39, 508, 528, 208), (64, 513, 527, 190), (62, 512, 526, 188), (439, 542, 525, 177), (440, 543, 524, 178), (360, 538, 523, 144), (359, 539, 522, 143), (394, 540, 521, 118), (393, 541, 520, 117), (32, 509, 519, 96), (45, 504, 518, 98), (98, 518, 517, 88), (96, 519, 516, 86), (38, 78, 515, 507), (30, 77, 514, 502), (208, 528, 513, 64), (206, 529, 512, 62), (313, 536, 507, 28), (77, 29, 508, 514), (188, 526, 505, 35), (253, 534, 510, 34), (588, 614, 511, 36), (314, 537, 504, 45), (78, 44, 503, 515), (590, 615, 506, 47), (190, 527, 510, 41), (254, 535, 505, 46), (43, 549, 585, 441), (0, 546, 584, 432), (170, 567, 583, 386), (179, 566, 582, 395), (110, 562, 581, 352), (119, 563, 580, 361), (145, 565, 579, 315), (136, 564, 578, 306), (225, 573, 577, 255), (219, 572, 576, 250), (25, 553, 575, 236), (42, 548, 574, 241), (241, 574, 573, 225), (236, 575, 572, 219), (16, 545, 571, 202), (44, 550, 570, 209), (65, 555, 569, 191), (58, 554, 568, 194), (432, 584, 567, 170), (441, 585, 566, 179), (361, 580, 565, 145), (352, 581, 564, 136), (395, 582, 563, 119), (386, 583, 562, 110), (2, 551, 561, 92), (40, 546, 560, 99), (99, 560, 559, 89), (92, 561, 558, 83), (43, 79, 557, 549), (3, 70, 556, 544), (209, 570, 555, 65), (202, 571, 554, 58), (250, 576, 552, 21), (194, 568, 547, 20), (594, 616, 553, 25), (70, 17, 550, 556), (306, 578, 551, 2), (591, 617, 548, 42), (255, 577, 547, 41), (191, 569, 552, 46), (79, 39, 545, 557), (315, 579, 544, 38), (89, 559, 617, 591), (83, 558, 616, 594), (88, 517, 615, 590), (86, 516, 614, 588), (90, 475, 613, 592), (87, 474, 612, 589), (184, 446, 611, 601), (84, 424, 610, 595), (162, 406, 609, 600), (126, 400, 608, 596), (150, 366, 607, 598), (127, 344, 606, 597), (156, 326, 605, 599), (82, 320, 604, 586), (91, 281, 603, 593), (85, 280, 602, 587), (400, 184, 601, 608), (424, 162, 600, 610), (344, 156, 599, 606), (320, 150, 598, 604), (406, 127, 597, 609), (366, 126, 596, 607), (474, 91, 593, 612), (280, 90, 592, 602), (516, 89, 591, 614), (558, 88, 590, 616), (517, 87, 589, 615), (475, 86, 588, 613), (559, 84, 595, 617), (446, 85, 587, 611), (281, 82, 586, 603), (326, 83, 594, 605), (659, 621, 637, 667), (638, 618, 636, 647), (643, 629, 635, 646), (663, 628, 634, 666), (641, 624, 633, 645), (661, 625, 632, 665), (662, 627, 631, 664), (642, 626, 630, 644), (647, 636, 629, 643), (667, 637, 628, 663), (665, 632, 627, 662), (645, 633, 626, 642), (666, 634, 625, 661), (646, 635, 624, 641), (658, 670, 623, 620), (638, 650, 622, 618), (644, 630, 620, 648), (650, 649, 621, 622), (670, 669, 619, 623), (664, 631, 619, 669), (710, 709, 649, 650), (704, 644, 648, 708), (698, 710, 650, 638), (706, 646, 641, 701), (705, 645, 642, 702), (707, 647, 643, 703), (702, 642, 644, 704), (701, 641, 645, 705), (703, 643, 646, 706), (698, 638, 647, 707), (621, 649, 657, 637), (628, 653, 656, 634), (625, 651, 655, 632), (627, 652, 654, 631), (637, 657, 653, 628), (632, 655, 652, 627), (634, 656, 651, 625), (620, 623, 640, 648), (623, 619, 639, 640), (631, 654, 639, 619), (684, 664, 669, 689), (690, 689, 669, 670), (678, 690, 670, 658), (686, 666, 661, 681), (685, 665, 662, 682), (687, 667, 663, 683), (682, 662, 664, 684), (681, 661, 665, 685), (683, 663, 666, 686), (679, 659, 667, 687), (618, 668, 677, 636), (629, 673, 676, 635), (624, 671, 675, 633), (626, 672, 674, 630), (636, 677, 673, 629), (633, 675, 672, 626), (635, 676, 671, 624), (618, 622, 660, 668), (630, 674, 658, 620), (622, 621, 659, 660), (11, 679, 687, 429), (167, 683, 686, 383), (107, 681, 685, 349), (133, 682, 684, 303), (429, 687, 683, 167), (349, 685, 682, 133), (383, 686, 681, 107), (10, 73, 690, 678), (73, 9, 689, 690), (303, 684, 689, 9), (668, 688, 697, 677), (673, 693, 696, 676), (671, 691, 695, 675), (672, 692, 694, 674), (677, 697, 693, 673), (675, 695, 692, 672), (676, 696, 691, 671), (668, 660, 680, 688), (674, 694, 678, 658), (660, 659, 679, 680), (718, 698, 707, 727), (723, 703, 706, 726), (721, 701, 705, 725), (722, 702, 704, 724), (727, 707, 703, 723), (725, 705, 702, 722), (726, 706, 701, 721), (718, 730, 710, 698), (724, 704, 708, 728), (730, 729, 709, 710), (649, 709, 717, 657), (653, 713, 716, 656), (651, 711, 715, 655), (652, 712, 714, 654), (657, 717, 713, 653), (655, 715, 712, 652), (656, 716, 711, 651), (648, 640, 700, 708), (640, 639, 699, 700), (654, 714, 699, 639), (750, 749, 729, 730), (744, 724, 728, 748), (738, 750, 730, 718), (746, 726, 721, 741), (745, 725, 722, 742), (747, 727, 723, 743), (742, 722, 724, 744), (741, 721, 725, 745), (743, 723, 726, 746), (738, 718, 727, 747), (709, 729, 737, 717), (713, 733, 736, 716), (711, 731, 735, 715), (712, 732, 734, 714), (717, 737, 733, 713), (715, 735, 732, 712), (716, 736, 731, 711), (708, 700, 720, 728), (700, 699, 719, 720), (714, 734, 719, 699), (758, 738, 747, 767), (763, 743, 746, 766), (761, 741, 745, 765), (762, 742, 744, 764), (767, 747, 743, 763), (765, 745, 742, 762), (766, 746, 741, 761), (758, 770, 750, 738), (764, 744, 748, 768), (770, 769, 749, 750), (729, 749, 757, 737), (733, 753, 756, 736), (731, 751, 755, 735), (732, 752, 754, 734), (737, 757, 753, 733), (735, 755, 752, 732), (736, 756, 751, 731), (728, 720, 740, 748), (720, 719, 739, 740), (734, 754, 739, 719), (71, 4, 769, 770), (300, 764, 768, 7), (5, 71, 770, 758), (380, 766, 761, 102), (346, 765, 762, 130), (426, 767, 763, 164), (130, 762, 764, 300), (102, 761, 765, 346), (164, 763, 766, 380), (5, 758, 767, 426), (749, 769, 777, 757), (753, 773, 776, 756), (751, 771, 775, 755), (752, 772, 774, 754), (757, 777, 773, 753), (755, 775, 772, 752), (756, 776, 771, 751), (748, 740, 760, 768), (740, 739, 759, 760), (754, 774, 759, 739)])
_uv = me_cube.uv_layers.new(name='UVMap')
_uv.uv.foreach_set('vector', [0.623, 0.2188, 0.625, 0.2188, 0.625, 0.25, 0.623, 0.25, 0.5, 0.498, 0.625, 0.498, 0.625, 0.5, 0.5, 0.5, 0.5, 0.7188, 0.625, 0.7188, 0.625, 0.75, 0.5, 0.75, 0.6172, 0.9688, 0.625, 0.9688, 0.625, 1.0, 0.6172, 1.0, 0.25, 0.7188, 0.375, 0.7188, 0.375, 0.75, 0.25, 0.75, 0.75, 0.7422, 0.875, 0.7422, 0.875, 0.75, 0.75, 0.75, 0.75, 0.6094, 0.875, 0.6094, 0.875, 0.625, 0.75, 0.625, 0.4844, 0.9688, 0.5, 0.9688, 0.5, 1.0, 0.4844, 1.0, 0.5, 0.3125, 0.625, 0.3125, 0.625, 0.375, 0.5, 0.375, 0.4375, 0.2188, 0.5, 0.2188, 0.5, 0.25, 0.4375, 0.25, 0.4251, 0.2057, 0.4314, 0.2057, 0.4314, 0.2326, 0.4251, 0.2326, 0.5, 0.3047, 0.625, 0.3047, 0.625, 0.3125, 0.5, 0.3125, 0.75, 0.625, 0.875, 0.625, 0.875, 0.6875, 0.75, 0.6875, 0.5, 0.9688, 0.5625, 0.9688, 0.5625, 1.0, 0.5, 1.0, 0.3811, 0.2057, 0.3811, 0.2326, 0.3811, 0.2326, 0.3811, 0.2057, 0.4251, 0.2326, 0.4314, 0.2326, 0.4314, 0.2326, 0.4251, 0.2326, 0.875, 0.6953, 0.875, 0.6875, 0.875, 0.6875, 0.875, 0.6953, 0.625, 0.2578, 0.625, 0.25, 0.625, 0.25, 0.625, 0.2578, 0.3765, 0.2155, 0.3765, 0.2456, 0.375, 0.25, 0.375, 0.2188, 0.384, 0.004351, 0.3765, 0.004351, 0.375, 0.0, 0.3828, 0.0, 0.4285, 0.2456, 0.436, 0.2456, 0.4375, 0.25, 0.4297, 0.25, 0.436, 0.03451, 0.436, 0.004351, 0.4375, 0.0, 0.4375, 0.03125, 0.4375, 0.2188, 0.4375, 0.25, 0.4375, 0.25, 0.4375, 0.2188, 0.4314, 0.0443, 0.4314, 0.0174, 0.4314, 0.0174, 0.4314, 0.0443, 0.3874, 0.0174, 0.3811, 0.0174, 0.3811, 0.0174, 0.3874, 0.0174, 0.375, 0.5312, 0.375, 0.5, 0.375, 0.5, 0.375, 0.5312, 0.4125, 0.0174, 0.4062, 0.0174, 0.4062, 0.0174, 0.4125, 0.0174, 0.3988, 0.2456, 0.4062, 0.2456, 0.4062, 0.25, 0.3984, 0.25, 0.4137, 0.004351, 0.4062, 0.004351, 0.4062, 0.0, 0.4141, 0.0, 0.625, 0.2891, 0.625, 0.2812, 0.625, 0.2812, 0.625, 0.2891, 0.875, 0.7266, 0.875, 0.7188, 0.875, 0.7188, 0.875, 0.7266, 0.4, 0.2326, 0.4062, 0.2326, 0.4062, 0.2326, 0.4, 0.2326, 0.5, 0.2734, 0.625, 0.2734, 0.625, 0.2812, 0.5, 0.2812, 0.4, 0.2057, 0.4062, 0.2057, 0.4062, 0.2326, 0.4, 0.2326, 0.75, 0.7109, 0.875, 0.7109, 0.875, 0.7188, 0.75, 0.7188, 0.5859, 0.9688, 0.5938, 0.9688, 0.5938, 1.0, 0.5859, 1.0, 0.3874, 0.2057, 0.3937, 0.2057, 0.3937, 0.2326, 0.3874, 0.2326, 0.5, 0.2578, 0.625, 0.2578, 0.625, 0.2656, 0.5, 0.2656, 0.3874, 0.2326, 0.3937, 0.2326, 0.3937, 0.2326, 0.3874, 0.2326, 0.875, 0.7422, 0.875, 0.7344, 0.875, 0.7344, 0.875, 0.7422, 0.384, 0.2456, 0.3914, 0.2456, 0.3906, 0.25, 0.3828, 0.25, 0.4, 0.0174, 0.3937, 0.0174, 0.3937, 0.0174, 0.4, 0.0174, 0.3988, 0.004351, 0.3914, 0.004351, 0.3906, 0.0, 0.3984, 0.0, 0.625, 0.2734, 0.625, 0.2656, 0.625, 0.2656, 0.625, 0.2734, 0.75, 0.7266, 0.875, 0.7266, 0.875, 0.7344, 0.75, 0.7344, 0.6016, 0.9688, 0.6094, 0.9688, 0.6094, 1.0, 0.6016, 1.0, 0.5703, 0.9688, 0.5781, 0.9688, 0.5781, 1.0, 0.5703, 1.0, 0.75, 0.6953, 0.875, 0.6953, 0.875, 0.7031, 0.75, 0.7031, 0.625, 0.3047, 0.625, 0.2969, 0.625, 0.2969, 0.625, 0.3047, 0.4285, 0.004351, 0.4211, 0.004351, 0.4219, 0.0, 0.4297, 0.0, 0.4251, 0.0174, 0.4188, 0.0174, 0.4188, 0.0174, 0.4251, 0.0174, 0.4137, 0.2456, 0.4211, 0.2456, 0.4219, 0.25, 0.4141, 0.25, 0.875, 0.7109, 0.875, 0.7031, 0.875, 0.7031, 0.875, 0.7109, 0.4125, 0.2326, 0.4188, 0.2326, 0.4188, 0.2326, 0.4125, 0.2326, 0.5, 0.2891, 0.625, 0.2891, 0.625, 0.2969, 0.5, 0.2969, 0.4125, 0.2057, 0.4188, 0.2057, 0.4188, 0.2326, 0.4125, 0.2326, 0.875, 0.7109, 0.875, 0.7031, 0.875, 0.7031, 0.875, 0.7109, 0.625, 0.3047, 0.625, 0.2969, 0.625, 0.2969, 0.625, 0.3047, 0.625, 0.2734, 0.625, 0.2656, 0.625, 0.2656, 0.625, 0.2734, 0.875, 0.7422, 0.875, 0.7344, 0.875, 0.7344, 0.875, 0.7422, 0.875, 0.7266, 0.875, 0.7188, 0.875, 0.7188, 0.875, 0.7266, 0.625, 0.2891, 0.625, 0.2812, 0.625, 0.2812, 0.625, 0.2891, 0.375, 0.5312, 0.375, 0.5, 0.375, 0.5, 0.375, 0.5312, 0.4375, 0.2188, 0.4375, 0.25, 0.4375, 0.25, 0.4375, 0.2188, 0.625, 0.2578, 0.625, 0.25, 0.625, 0.25, 0.625, 0.2578, 0.875, 0.6953, 0.875, 0.6875, 0.875, 0.6875, 0.875, 0.6953, 0.375, 0.2891, 0.5, 0.2891, 0.5, 0.2969, 0.375, 0.2969, 0.625, 0.6953, 0.75, 0.6953, 0.75, 0.7031, 0.625, 0.7031, 0.625, 0.7266, 0.75, 0.7266, 0.75, 0.7344, 0.625, 0.7344, 0.375, 0.2578, 0.5, 0.2578, 0.5, 0.2656, 0.375, 0.2656, 0.625, 0.7109, 0.75, 0.7109, 0.75, 0.7188, 0.625, 0.7188, 0.375, 0.2734, 0.5, 0.2734, 0.5, 0.2812, 0.375, 0.2812, 0.625, 0.625, 0.75, 0.625, 0.75, 0.6875, 0.625, 0.6875, 0.375, 0.3047, 0.5, 0.3047, 0.5, 0.3125, 0.375, 0.3125, 0.375, 0.3125, 0.5, 0.3125, 0.5, 0.375, 0.375, 0.375, 0.625, 0.6094, 0.75, 0.6094, 0.75, 0.625, 0.625, 0.625, 0.625, 0.7422, 0.75, 0.7422, 0.75, 0.75, 0.625, 0.75, 0.125, 0.7188, 0.25, 0.7188, 0.25, 0.75, 0.125, 0.75, 0.375, 0.7188, 0.5, 0.7188, 0.5, 0.75, 0.375, 0.75, 0.375, 0.498, 0.5, 0.498, 0.5, 0.5, 0.375, 0.5, 0.4125, 0.2326, 0.4188, 0.2326, 0.4188, 0.2326, 0.4125, 0.2326, 0.4251, 0.0174, 0.4188, 0.0174, 0.4188, 0.0174, 0.4251, 0.0174, 0.4, 0.0174, 0.3937, 0.0174, 0.3937, 0.0174, 0.4, 0.0174, 0.3874, 0.2326, 0.3937, 0.2326, 0.3937, 0.2326, 0.3874, 0.2326, 0.4, 0.2326, 0.4062, 0.2326, 0.4062, 0.2326, 0.4, 0.2326, 0.4125, 0.0174, 0.4062, 0.0174, 0.4062, 0.0174, 0.4125, 0.0174, 0.3874, 0.0174, 0.3811, 0.0174, 0.3811, 0.0174, 0.3874, 0.0174, 0.4314, 0.0443, 0.4314, 0.0174, 0.4314, 0.0174, 0.4314, 0.0443, 0.4251, 0.2326, 0.4314, 0.2326, 0.4314, 0.2326, 0.4251, 0.2326, 0.3811, 0.2057, 0.3811, 0.2326, 0.3811, 0.2326, 0.3811, 0.2057, 0.3811, 0.2057, 0.3811, 0.2326, 0.3811, 0.2326, 0.3811, 0.2057, 0.4251, 0.2326, 0.4314, 0.2326, 0.4314, 0.2326, 0.4251, 0.2326, 0.4314, 0.0443, 0.4314, 0.0174, 0.4314, 0.0174, 0.4314, 0.0443, 0.3874, 0.0174, 0.3811, 0.0174, 0.3811, 0.0174, 0.3874, 0.0174, 0.4125, 0.0174, 0.4062, 0.0174, 0.4062, 0.0174, 0.4125, 0.0174, 0.4, 0.2326, 0.4062, 0.2326, 0.4062, 0.2326, 0.4, 0.2326, 0.3874, 0.2326, 0.3937, 0.2326, 0.3937, 0.2326, 0.3874, 0.2326, 0.4, 0.0174, 0.3937, 0.0174, 0.3937, 0.0174, 0.4, 0.0174, 0.4251, 0.0174, 0.4188, 0.0174, 0.4188, 0.0174, 0.4251, 0.0174, 0.4125, 0.2326, 0.4188, 0.2326, 0.4188, 0.2326, 0.4125, 0.2326, 0.4314, 0.1519, 0.4314, 0.125, 0.4314, 0.125, 0.4314, 0.1519, 0.3811, 0.0981, 0.3811, 0.125, 0.3811, 0.125, 0.3811, 0.0981, 0.3811, 0.0981, 0.3811, 0.125, 0.3811, 0.125, 0.3811, 0.0981, 0.4314, 0.1519, 0.4314, 0.125, 0.4314, 0.125, 0.4314, 0.1519, 0.375, 0.5938, 0.5, 0.5938, 0.5, 0.625, 0.375, 0.625, 0.125, 0.5938, 0.25, 0.5938, 0.25, 0.625, 0.125, 0.625, 0.4375, 0.09375, 0.4375, 0.125, 0.4375, 0.125, 0.4375, 0.09375, 0.375, 0.6562, 0.375, 0.625, 0.375, 0.625, 0.375, 0.6562, 0.4125, 0.0981, 0.4188, 0.0981, 0.4188, 0.125, 0.4125, 0.125, 0.5703, 0.8438, 0.5781, 0.8438, 0.5781, 0.875, 0.5703, 0.875, 0.6016, 0.8438, 0.6094, 0.8438, 0.6094, 0.875, 0.6016, 0.875, 0.3874, 0.0981, 0.3937, 0.0981, 0.3937, 0.125, 0.3874, 0.125, 0.5859, 0.8438, 0.5938, 0.8438, 0.5938, 0.875, 0.5859, 0.875, 0.4, 0.0981, 0.4062, 0.0981, 0.4062, 0.125, 0.4, 0.125, 0.375, 0.6562, 0.375, 0.625, 0.375, 0.625, 0.375, 0.6562, 0.4314, 0.1519, 0.4314, 0.125, 0.4314, 0.125, 0.4314, 0.1519, 0.4375, 0.09375, 0.4375, 0.125, 0.4375, 0.125, 0.4375, 0.09375, 0.436, 0.1552, 0.436, 0.125, 0.4375, 0.125, 0.4375, 0.1562, 0.3765, 0.09484, 0.3765, 0.125, 0.375, 0.125, 0.375, 0.09375, 0.3811, 0.0981, 0.3811, 0.125, 0.3811, 0.125, 0.3811, 0.0981, 0.5, 0.8438, 0.5625, 0.8438, 0.5625, 0.875, 0.5, 0.875, 0.4251, 0.0981, 0.4314, 0.0981, 0.4314, 0.125, 0.4251, 0.125, 0.4375, 0.09375, 0.5, 0.09375, 0.5, 0.125, 0.4375, 0.125, 0.4844, 0.8438, 0.5, 0.8438, 0.5, 0.875, 0.4844, 0.875, 0.25, 0.5938, 0.375, 0.5938, 0.375, 0.625, 0.25, 0.625, 0.6172, 0.8438, 0.625, 0.8438, 0.625, 0.875, 0.6172, 0.875, 0.5, 0.5938, 0.625, 0.5938, 0.625, 0.625, 0.5, 0.625, 0.623, 0.09375, 0.625, 0.09375, 0.625, 0.125, 0.623, 0.125, 0.5, 0.5312, 0.625, 0.5312, 0.625, 0.5625, 0.5, 0.5625, 0.436, 0.2155, 0.436, 0.1853, 0.4375, 0.1875, 0.4375, 0.2188, 0.4314, 0.2057, 0.4314, 0.1788, 0.4314, 0.1788, 0.4314, 0.2057, 0.375, 0.7188, 0.375, 0.6875, 0.375, 0.6875, 0.375, 0.7188, 0.375, 0.7188, 0.375, 0.6875, 0.375, 0.6875, 0.375, 0.7188, 0.375, 0.5312, 0.5, 0.5312, 0.5, 0.5625, 0.375, 0.5625, 0.4314, 0.2057, 0.4314, 0.1788, 0.4314, 0.1788, 0.4314, 0.2057, 0.4314, 0.2057, 0.4314, 0.1788, 0.4314, 0.1788, 0.4314, 0.2057, 0.3811, 0.1519, 0.3811, 0.1788, 0.3811, 0.1788, 0.3811, 0.1519, 0.3811, 0.1519, 0.3811, 0.1788, 0.3811, 0.1788, 0.3811, 0.1519, 0.125, 0.6562, 0.25, 0.6562, 0.25, 0.6875, 0.125, 0.6875, 0.4375, 0.1562, 0.4375, 0.1875, 0.4375, 0.1875, 0.4375, 0.1562, 0.4125, 0.1519, 0.4188, 0.1519, 0.4188, 0.1788, 0.4125, 0.1788, 0.5703, 0.9062, 0.5781, 0.9062, 0.5781, 0.9375, 0.5703, 0.9375, 0.6016, 0.9062, 0.6094, 0.9063, 0.6094, 0.9375, 0.6016, 0.9375, 0.3874, 0.1519, 0.3937, 0.1519, 0.3937, 0.1788, 0.3874, 0.1788, 0.5859, 0.9062, 0.5938, 0.9062, 0.5938, 0.9375, 0.5859, 0.9375, 0.4, 0.1519, 0.4062, 0.1519, 0.4062, 0.1788, 0.4, 0.1788, 0.4375, 0.1562, 0.4375, 0.1875, 0.4375, 0.1875, 0.4375, 0.1562, 0.3765, 0.1552, 0.3765, 0.1853, 0.375, 0.1875, 0.375, 0.1562, 0.3811, 0.1519, 0.3811, 0.1788, 0.3811, 0.1788, 0.3811, 0.1519, 0.5, 0.9062, 0.5625, 0.9063, 0.5625, 0.9375, 0.5, 0.9375, 0.4251, 0.1519, 0.4314, 0.1519, 0.4314, 0.1788, 0.4251, 0.1788, 0.4375, 0.1562, 0.5, 0.1562, 0.5, 0.1875, 0.4375, 0.1875, 0.4844, 0.9062, 0.5, 0.9062, 0.5, 0.9375, 0.4844, 0.9375, 0.25, 0.6562, 0.375, 0.6562, 0.375, 0.6875, 0.25, 0.6875, 0.6172, 0.9062, 0.625, 0.9062, 0.625, 0.9375, 0.6172, 0.9375, 0.623, 0.1562, 0.625, 0.1562, 0.625, 0.1875, 0.623, 0.1875, 0.623, 0.03125, 0.625, 0.03125, 0.625, 0.0625, 0.623, 0.0625, 0.6172, 0.7812, 0.625, 0.7812, 0.625, 0.8125, 0.6172, 0.8125, 0.25, 0.5312, 0.375, 0.5312, 0.375, 0.5625, 0.25, 0.5625, 0.4844, 0.7812, 0.5, 0.7813, 0.5, 0.8125, 0.4844, 0.8125, 0.4375, 0.03125, 0.5, 0.03125, 0.5, 0.0625, 0.4375, 0.0625, 0.4251, 0.0443, 0.4314, 0.0443, 0.4314, 0.0712, 0.4251, 0.0712, 0.5, 0.7813, 0.5625, 0.7812, 0.5625, 0.8125, 0.5, 0.8125, 0.3811, 0.0443, 0.3811, 0.0712, 0.3811, 0.0712, 0.3811, 0.0443, 0.3765, 0.03451, 0.3765, 0.06468, 0.375, 0.0625, 0.375, 0.03125, 0.4375, 0.03125, 0.4375, 0.0625, 0.4375, 0.0625, 0.4375, 0.03125, 0.4, 0.0443, 0.4062, 0.0443, 0.4062, 0.0712, 0.4, 0.0712, 0.5859, 0.7812, 0.5938, 0.7812, 0.5938, 0.8125, 0.5859, 0.8125, 0.3874, 0.0443, 0.3937, 0.0443, 0.3937, 0.0712, 0.3874, 0.0712, 0.6016, 0.7812, 0.6094, 0.7812, 0.6094, 0.8125, 0.6016, 0.8125, 0.5703, 0.7812, 0.5781, 0.7812, 0.5781, 0.8125, 0.5703, 0.8125, 0.4125, 0.0443, 0.4188, 0.0443, 0.4188, 0.0712, 0.4125, 0.0712, 0.4375, 0.03125, 0.4375, 0.0625, 0.4375, 0.0625, 0.4375, 0.03125, 0.125, 0.5312, 0.25, 0.5312, 0.25, 0.5625, 0.125, 0.5625, 0.3811, 0.0443, 0.3811, 0.0712, 0.3811, 0.0712, 0.3811, 0.0443, 0.3811, 0.0443, 0.3811, 0.0712, 0.3811, 0.0712, 0.3811, 0.0443, 0.4314, 0.0981, 0.4314, 0.0712, 0.4314, 0.0712, 0.4314, 0.0981, 0.4314, 0.0981, 0.4314, 0.0712, 0.4314, 0.0712, 0.4314, 0.0981, 0.375, 0.6562, 0.5, 0.6562, 0.5, 0.6875, 0.375, 0.6875, 0.375, 0.5938, 0.375, 0.5625, 0.375, 0.5625, 0.375, 0.5938, 0.375, 0.5938, 0.375, 0.5625, 0.375, 0.5625, 0.375, 0.5938, 0.4314, 0.0981, 0.4314, 0.0712, 0.4314, 0.0712, 0.4314, 0.0981, 0.436, 0.09484, 0.436, 0.06468, 0.4375, 0.0625, 0.4375, 0.09375, 0.5, 0.6562, 0.625, 0.6562, 0.625, 0.6875, 0.5, 0.6875, 0.375, 0.5938, 0.375, 0.5625, 0.375, 0.5625, 0.375, 0.5938, 0.4375, 0.03125, 0.4375, 0.0625, 0.4375, 0.0625, 0.4375, 0.03125, 0.4375, 0.1562, 0.4375, 0.1875, 0.4375, 0.1875, 0.4375, 0.1562, 0.375, 0.7188, 0.375, 0.6875, 0.375, 0.6875, 0.375, 0.7188, 0.4375, 0.09375, 0.4375, 0.125, 0.4375, 0.125, 0.4375, 0.09375, 0.375, 0.6562, 0.375, 0.625, 0.375, 0.625, 0.375, 0.6562, 0.875, 0.7109, 0.875, 0.7031, 0.875, 0.7031, 0.875, 0.7109, 0.625, 0.3047, 0.625, 0.2969, 0.625, 0.2969, 0.625, 0.3047, 0.625, 0.2734, 0.625, 0.2656, 0.625, 0.2656, 0.625, 0.2734, 0.875, 0.7422, 0.875, 0.7344, 0.875, 0.7344, 0.875, 0.7422, 0.875, 0.7266, 0.875, 0.7188, 0.875, 0.7188, 0.875, 0.7266, 0.625, 0.2891, 0.625, 0.2812, 0.625, 0.2812, 0.625, 0.2891, 0.375, 0.5312, 0.375, 0.5, 0.375, 0.5, 0.375, 0.5312, 0.4375, 0.2188, 0.4375, 0.25, 0.4375, 0.25, 0.4375, 0.2188, 0.625, 0.2578, 0.625, 0.25, 0.625, 0.25, 0.625, 0.2578, 0.875, 0.6953, 0.875, 0.6875, 0.875, 0.6875, 0.875, 0.6953, 0.375, 0.5938, 0.375, 0.5625, 0.375, 0.5625, 0.375, 0.5938, 0.4375, 0.03125, 0.4375, 0.0625, 0.4375, 0.0625, 0.4375, 0.03125, 0.4375, 0.1562, 0.4375, 0.1875, 0.4375, 0.1875, 0.4375, 0.1562, 0.375, 0.7188, 0.375, 0.6875, 0.375, 0.6875, 0.375, 0.7188, 0.375, 0.6562, 0.375, 0.625, 0.375, 0.625, 0.375, 0.6562, 0.4375, 0.09375, 0.4375, 0.125, 0.4375, 0.125, 0.4375, 0.09375, 0.875, 0.6953, 0.875, 0.6875, 0.875, 0.6875, 0.875, 0.6953, 0.625, 0.2578, 0.625, 0.25, 0.625, 0.25, 0.625, 0.2578, 0.4375, 0.2188, 0.4375, 0.25, 0.4375, 0.25, 0.4375, 0.2188, 0.375, 0.5312, 0.375, 0.5, 0.375, 0.5, 0.375, 0.5312, 0.625, 0.2891, 0.625, 0.2812, 0.625, 0.2812, 0.625, 0.2891, 0.875, 0.7266, 0.875, 0.7188, 0.875, 0.7188, 0.875, 0.7266, 0.875, 0.7422, 0.875, 0.7344, 0.875, 0.7344, 0.875, 0.7422, 0.625, 0.2734, 0.625, 0.2656, 0.625, 0.2656, 0.625, 0.2734, 0.625, 0.3047, 0.625, 0.2969, 0.625, 0.2969, 0.625, 0.3047, 0.875, 0.7109, 0.875, 0.7031, 0.875, 0.7031, 0.875, 0.7109, 0.4329, 0.09701, 0.4329, 0.06903, 0.4344, 0.06685, 0.4344, 0.09593, 0.3796, 0.04104, 0.3796, 0.06903, 0.3781, 0.06685, 0.3781, 0.03778, 0.3796, 0.153, 0.3796, 0.181, 0.3781, 0.1831, 0.3781, 0.1541, 0.4329, 0.209, 0.4329, 0.181, 0.4344, 0.1831, 0.4344, 0.2122, 0.3796, 0.09701, 0.3796, 0.125, 0.3781, 0.125, 0.3781, 0.09593, 0.4329, 0.153, 0.4329, 0.125, 0.4344, 0.125, 0.4344, 0.1541, 0.4129, 0.2369, 0.4196, 0.2369, 0.4203, 0.2413, 0.4133, 0.2413, 0.4262, 0.01305, 0.4196, 0.01305, 0.4203, 0.008702, 0.4274, 0.008702, 0.3996, 0.01305, 0.3929, 0.01305, 0.3922, 0.008702, 0.3992, 0.008702, 0.3863, 0.2369, 0.3929, 0.2369, 0.3922, 0.2413, 0.3851, 0.2413, 0.4129, 0.01305, 0.4062, 0.01305, 0.4062, 0.008702, 0.4133, 0.008702, 0.3996, 0.2369, 0.4062, 0.2369, 0.4063, 0.2413, 0.3992, 0.2413, 0.4329, 0.04104, 0.4329, 0.01305, 0.4344, 0.008702, 0.4344, 0.03778, 0.4262, 0.2369, 0.4329, 0.2369, 0.4344, 0.2413, 0.4274, 0.2413, 0.3863, 0.01305, 0.3796, 0.01305, 0.3781, 0.008702, 0.3851, 0.008702, 0.3796, 0.209, 0.3796, 0.2369, 0.3781, 0.2413, 0.3781, 0.2122, 0.3811, 0.2057, 0.3811, 0.2326, 0.3796, 0.2369, 0.3796, 0.209, 0.3874, 0.0174, 0.3811, 0.0174, 0.3796, 0.01305, 0.3863, 0.01305, 0.4251, 0.2326, 0.4314, 0.2326, 0.4329, 0.2369, 0.4262, 0.2369, 0.4314, 0.0443, 0.4314, 0.0174, 0.4329, 0.01305, 0.4329, 0.04104, 0.4, 0.2326, 0.4062, 0.2326, 0.4062, 0.2369, 0.3996, 0.2369, 0.4125, 0.0174, 0.4062, 0.0174, 0.4062, 0.01305, 0.4129, 0.01305, 0.3874, 0.2326, 0.3937, 0.2326, 0.3929, 0.2369, 0.3863, 0.2369, 0.4, 0.0174, 0.3937, 0.0174, 0.3929, 0.01305, 0.3996, 0.01305, 0.4251, 0.0174, 0.4188, 0.0174, 0.4196, 0.01305, 0.4262, 0.01305, 0.4125, 0.2326, 0.4188, 0.2326, 0.4196, 0.2369, 0.4129, 0.2369, 0.4314, 0.1519, 0.4314, 0.125, 0.4329, 0.125, 0.4329, 0.153, 0.3811, 0.0981, 0.3811, 0.125, 0.3796, 0.125, 0.3796, 0.09701, 0.4314, 0.2057, 0.4314, 0.1788, 0.4329, 0.181, 0.4329, 0.209, 0.3811, 0.1519, 0.3811, 0.1788, 0.3796, 0.181, 0.3796, 0.153, 0.3811, 0.0443, 0.3811, 0.0712, 0.3796, 0.06903, 0.3796, 0.04104, 0.4314, 0.0981, 0.4314, 0.0712, 0.4329, 0.06903, 0.4329, 0.09701, 0.4344, 0.09593, 0.4344, 0.06685, 0.436, 0.06468, 0.436, 0.09484, 0.3781, 0.03778, 0.3781, 0.06685, 0.3765, 0.06468, 0.3765, 0.03451, 0.3781, 0.1541, 0.3781, 0.1831, 0.3765, 0.1853, 0.3765, 0.1552, 0.4344, 0.2122, 0.4344, 0.1831, 0.436, 0.1853, 0.436, 0.2155, 0.3781, 0.09593, 0.3781, 0.125, 0.3765, 0.125, 0.3765, 0.09484, 0.4344, 0.1541, 0.4344, 0.125, 0.436, 0.125, 0.436, 0.1552, 0.4133, 0.2413, 0.4203, 0.2413, 0.4211, 0.2456, 0.4137, 0.2456, 0.4274, 0.008702, 0.4203, 0.008702, 0.4211, 0.004351, 0.4285, 0.004351, 0.3992, 0.008702, 0.3922, 0.008702, 0.3914, 0.004351, 0.3988, 0.004351, 0.3851, 0.2413, 0.3922, 0.2413, 0.3914, 0.2456, 0.384, 0.2456, 0.4133, 0.008702, 0.4062, 0.008702, 0.4062, 0.004351, 0.4137, 0.004351, 0.3992, 0.2413, 0.4063, 0.2413, 0.4062, 0.2456, 0.3988, 0.2456, 0.4344, 0.03778, 0.4344, 0.008702, 0.436, 0.004351, 0.436, 0.03451, 0.4274, 0.2413, 0.4344, 0.2413, 0.436, 0.2456, 0.4285, 0.2456, 0.3851, 0.008702, 0.3781, 0.008702, 0.3765, 0.004351, 0.384, 0.004351, 0.3781, 0.2122, 0.3781, 0.2413, 0.3765, 0.2456, 0.3765, 0.2155, 0.4203, 0.2413, 0.4274, 0.2413, 0.4285, 0.2456, 0.4211, 0.2456, 0.4344, 0.008702, 0.4274, 0.008702, 0.4285, 0.004351, 0.436, 0.004351, 0.4314, 0.0174, 0.4251, 0.0174, 0.4262, 0.01305, 0.4329, 0.01305, 0.4188, 0.2326, 0.4251, 0.2326, 0.4262, 0.2369, 0.4196, 0.2369, 0.4196, 0.2369, 0.4262, 0.2369, 0.4274, 0.2413, 0.4203, 0.2413, 0.4329, 0.01305, 0.4262, 0.01305, 0.4274, 0.008702, 0.4344, 0.008702, 0.625, 0.3125, 0.625, 0.3047, 0.625, 0.3047, 0.625, 0.3125, 0.875, 0.7031, 0.875, 0.6953, 0.875, 0.6953, 0.875, 0.7031, 0.875, 0.7031, 0.875, 0.6953, 0.875, 0.6953, 0.875, 0.7031, 0.625, 0.3125, 0.625, 0.3047, 0.625, 0.3047, 0.625, 0.3125, 0.5625, 0.7812, 0.5703, 0.7812, 0.5703, 0.8125, 0.5625, 0.8125, 0.4188, 0.0443, 0.4251, 0.0443, 0.4251, 0.0712, 0.4188, 0.0712, 0.4188, 0.1519, 0.4251, 0.1519, 0.4251, 0.1788, 0.4188, 0.1788, 0.5625, 0.9063, 0.5703, 0.9062, 0.5703, 0.9375, 0.5625, 0.9375, 0.4188, 0.0981, 0.4251, 0.0981, 0.4251, 0.125, 0.4188, 0.125, 0.5625, 0.8438, 0.5703, 0.8438, 0.5703, 0.875, 0.5625, 0.875, 0.4314, 0.0174, 0.4251, 0.0174, 0.4251, 0.0174, 0.4314, 0.0174, 0.4188, 0.2326, 0.4251, 0.2326, 0.4251, 0.2326, 0.4188, 0.2326, 0.4188, 0.2326, 0.4251, 0.2326, 0.4251, 0.2326, 0.4188, 0.2326, 0.4314, 0.0174, 0.4251, 0.0174, 0.4251, 0.0174, 0.4314, 0.0174, 0.375, 0.2969, 0.5, 0.2969, 0.5, 0.3047, 0.375, 0.3047, 0.625, 0.6875, 0.75, 0.6875, 0.75, 0.6953, 0.625, 0.6953, 0.875, 0.7031, 0.875, 0.6953, 0.875, 0.6953, 0.875, 0.7031, 0.625, 0.3125, 0.625, 0.3047, 0.625, 0.3047, 0.625, 0.3125, 0.4314, 0.0174, 0.4251, 0.0174, 0.4251, 0.0174, 0.4314, 0.0174, 0.436, 0.004351, 0.4285, 0.004351, 0.4297, 0.0, 0.4375, 0.0, 0.625, 0.3125, 0.625, 0.3047, 0.625, 0.3047, 0.625, 0.3125, 0.75, 0.6875, 0.875, 0.6875, 0.875, 0.6953, 0.75, 0.6953, 0.5625, 0.9688, 0.5703, 0.9688, 0.5703, 1.0, 0.5625, 1.0, 0.4211, 0.2456, 0.4285, 0.2456, 0.4297, 0.25, 0.4219, 0.25, 0.875, 0.7031, 0.875, 0.6953, 0.875, 0.6953, 0.875, 0.7031, 0.4188, 0.2326, 0.4251, 0.2326, 0.4251, 0.2326, 0.4188, 0.2326, 0.5, 0.2969, 0.625, 0.2969, 0.625, 0.3047, 0.5, 0.3047, 0.4188, 0.2057, 0.4251, 0.2057, 0.4251, 0.2326, 0.4188, 0.2326, 0.4188, 0.1788, 0.4251, 0.1788, 0.4251, 0.2057, 0.4188, 0.2057, 0.5625, 0.9375, 0.5703, 0.9375, 0.5703, 0.9688, 0.5625, 0.9688, 0.3781, 0.1831, 0.3781, 0.2122, 0.3765, 0.2155, 0.3765, 0.1853, 0.4344, 0.2413, 0.4344, 0.2122, 0.436, 0.2155, 0.436, 0.2456, 0.4314, 0.2326, 0.4314, 0.2057, 0.4329, 0.209, 0.4329, 0.2369, 0.3811, 0.1788, 0.3811, 0.2057, 0.3796, 0.209, 0.3796, 0.181, 0.3796, 0.181, 0.3796, 0.209, 0.3781, 0.2122, 0.3781, 0.1831, 0.4329, 0.2369, 0.4329, 0.209, 0.4344, 0.2122, 0.4344, 0.2413, 0.4375, 0.1875, 0.4375, 0.2188, 0.4375, 0.2188, 0.4375, 0.1875, 0.375, 0.75, 0.375, 0.7188, 0.375, 0.7188, 0.375, 0.75, 0.4375, 0.1875, 0.4375, 0.2188, 0.4375, 0.2188, 0.4375, 0.1875, 0.375, 0.75, 0.375, 0.7188, 0.375, 0.7188, 0.375, 0.75, 0.4314, 0.2326, 0.4314, 0.2057, 0.4314, 0.2057, 0.4314, 0.2326, 0.4314, 0.2326, 0.4314, 0.2057, 0.4314, 0.2057, 0.4314, 0.2326, 0.375, 0.5, 0.5, 0.5, 0.5, 0.5312, 0.375, 0.5312, 0.375, 0.75, 0.375, 0.7188, 0.375, 0.7188, 0.375, 0.75, 0.375, 0.75, 0.375, 0.7188, 0.375, 0.7188, 0.375, 0.75, 0.4314, 0.2326, 0.4314, 0.2057, 0.4314, 0.2057, 0.4314, 0.2326, 0.436, 0.2456, 0.436, 0.2155, 0.4375, 0.2188, 0.4375, 0.25, 0.5, 0.5, 0.625, 0.5, 0.625, 0.5312, 0.5, 0.5312, 0.3811, 0.1788, 0.3811, 0.2057, 0.3811, 0.2057, 0.3811, 0.1788, 0.3811, 0.1788, 0.3811, 0.2057, 0.3811, 0.2057, 0.3811, 0.1788, 0.125, 0.6875, 0.25, 0.6875, 0.25, 0.7188, 0.125, 0.7188, 0.4375, 0.1875, 0.4375, 0.2188, 0.4375, 0.2188, 0.4375, 0.1875, 0.4125, 0.1788, 0.4188, 0.1788, 0.4188, 0.2057, 0.4125, 0.2057, 0.5703, 0.9375, 0.5781, 0.9375, 0.5781, 0.9688, 0.5703, 0.9688, 0.6016, 0.9375, 0.6094, 0.9375, 0.6094, 0.9688, 0.6016, 0.9688, 0.3874, 0.1788, 0.3937, 0.1788, 0.3937, 0.2057, 0.3874, 0.2057, 0.5859, 0.9375, 0.5938, 0.9375, 0.5938, 0.9688, 0.5859, 0.9688, 0.4, 0.1788, 0.4062, 0.1788, 0.4062, 0.2057, 0.4, 0.2057, 0.4375, 0.1875, 0.4375, 0.2188, 0.4375, 0.2188, 0.4375, 0.1875, 0.3765, 0.1853, 0.3765, 0.2155, 0.375, 0.2188, 0.375, 0.1875, 0.3811, 0.1788, 0.3811, 0.2057, 0.3811, 0.2057, 0.3811, 0.1788, 0.5, 0.9375, 0.5625, 0.9375, 0.5625, 0.9688, 0.5, 0.9688, 0.4251, 0.1788, 0.4314, 0.1788, 0.4314, 0.2057, 0.4251, 0.2057, 0.4375, 0.1875, 0.5, 0.1875, 0.5, 0.2188, 0.4375, 0.2188, 0.4844, 0.9375, 0.5, 0.9375, 0.5, 0.9688, 0.4844, 0.9688, 0.25, 0.6875, 0.375, 0.6875, 0.375, 0.7188, 0.25, 0.7188, 0.6172, 0.9375, 0.625, 0.9375, 0.625, 0.9688, 0.6172, 0.9688, 0.623, 0.1875, 0.625, 0.1875, 0.625, 0.2188, 0.623, 0.2188, 0.5625, 0.875, 0.5703, 0.875, 0.5703, 0.9062, 0.5625, 0.9063, 0.4188, 0.125, 0.4251, 0.125, 0.4251, 0.1519, 0.4188, 0.1519, 0.4344, 0.1831, 0.4344, 0.1541, 0.436, 0.1552, 0.436, 0.1853, 0.3781, 0.125, 0.3781, 0.1541, 0.3765, 0.1552, 0.3765, 0.125, 0.3811, 0.125, 0.3811, 0.1519, 0.3796, 0.153, 0.3796, 0.125, 0.4314, 0.1788, 0.4314, 0.1519, 0.4329, 0.153, 0.4329, 0.181, 0.4329, 0.181, 0.4329, 0.153, 0.4344, 0.1541, 0.4344, 0.1831, 0.3796, 0.125, 0.3796, 0.153, 0.3781, 0.1541, 0.3781, 0.125, 0.375, 0.6875, 0.375, 0.6562, 0.375, 0.6562, 0.375, 0.6875, 0.4375, 0.125, 0.4375, 0.1562, 0.4375, 0.1562, 0.4375, 0.125, 0.375, 0.6875, 0.375, 0.6562, 0.375, 0.6562, 0.375, 0.6875, 0.4375, 0.125, 0.4375, 0.1562, 0.4375, 0.1562, 0.4375, 0.125, 0.623, 0.125, 0.625, 0.125, 0.625, 0.1562, 0.623, 0.1562, 0.6172, 0.875, 0.625, 0.875, 0.625, 0.9062, 0.6172, 0.9062, 0.25, 0.625, 0.375, 0.625, 0.375, 0.6562, 0.25, 0.6562, 0.4844, 0.875, 0.5, 0.875, 0.5, 0.9062, 0.4844, 0.9062, 0.4375, 0.125, 0.5, 0.125, 0.5, 0.1562, 0.4375, 0.1562, 0.4251, 0.125, 0.4314, 0.125, 0.4314, 0.1519, 0.4251, 0.1519, 0.5, 0.875, 0.5625, 0.875, 0.5625, 0.9063, 0.5, 0.9062, 0.3811, 0.125, 0.3811, 0.1519, 0.3811, 0.1519, 0.3811, 0.125, 0.3765, 0.125, 0.3765, 0.1552, 0.375, 0.1562, 0.375, 0.125, 0.4375, 0.125, 0.4375, 0.1562, 0.4375, 0.1562, 0.4375, 0.125, 0.4, 0.125, 0.4062, 0.125, 0.4062, 0.1519, 0.4, 0.1519, 0.5859, 0.875, 0.5938, 0.875, 0.5938, 0.9062, 0.5859, 0.9062, 0.3874, 0.125, 0.3937, 0.125, 0.3937, 0.1519, 0.3874, 0.1519, 0.6016, 0.875, 0.6094, 0.875, 0.6094, 0.9063, 0.6016, 0.9062, 0.5703, 0.875, 0.5781, 0.875, 0.5781, 0.9062, 0.5703, 0.9062, 0.4125, 0.125, 0.4188, 0.125, 0.4188, 0.1519, 0.4125, 0.1519, 0.4375, 0.125, 0.4375, 0.1562, 0.4375, 0.1562, 0.4375, 0.125, 0.125, 0.625, 0.25, 0.625, 0.25, 0.6562, 0.125, 0.6562, 0.3811, 0.125, 0.3811, 0.1519, 0.3811, 0.1519, 0.3811, 0.125, 0.3811, 0.125, 0.3811, 0.1519, 0.3811, 0.1519, 0.3811, 0.125, 0.5, 0.5625, 0.625, 0.5625, 0.625, 0.5938, 0.5, 0.5938, 0.436, 0.1853, 0.436, 0.1552, 0.4375, 0.1562, 0.4375, 0.1875, 0.4314, 0.1788, 0.4314, 0.1519, 0.4314, 0.1519, 0.4314, 0.1788, 0.375, 0.6875, 0.375, 0.6562, 0.375, 0.6562, 0.375, 0.6875, 0.375, 0.6875, 0.375, 0.6562, 0.375, 0.6562, 0.375, 0.6875, 0.375, 0.5625, 0.5, 0.5625, 0.5, 0.5938, 0.375, 0.5938, 0.4314, 0.1788, 0.4314, 0.1519, 0.4314, 0.1519, 0.4314, 0.1788, 0.4314, 0.1788, 0.4314, 0.1519, 0.4314, 0.1519, 0.4314, 0.1788, 0.5625, 0.8125, 0.5703, 0.8125, 0.5703, 0.8438, 0.5625, 0.8438, 0.4188, 0.0712, 0.4251, 0.0712, 0.4251, 0.0981, 0.4188, 0.0981, 0.3781, 0.06685, 0.3781, 0.09593, 0.3765, 0.09484, 0.3765, 0.06468, 0.4344, 0.125, 0.4344, 0.09593, 0.436, 0.09484, 0.436, 0.125, 0.4314, 0.125, 0.4314, 0.0981, 0.4329, 0.09701, 0.4329, 0.125, 0.3811, 0.0712, 0.3811, 0.0981, 0.3796, 0.09701, 0.3796, 0.06903, 0.3796, 0.06903, 0.3796, 0.09701, 0.3781, 0.09593, 0.3781, 0.06685, 0.4329, 0.125, 0.4329, 0.09701, 0.4344, 0.09593, 0.4344, 0.125, 0.4375, 0.0625, 0.4375, 0.09375, 0.4375, 0.09375, 0.4375, 0.0625, 0.375, 0.625, 0.375, 0.5938, 0.375, 0.5938, 0.375, 0.625, 0.4375, 0.0625, 0.4375, 0.09375, 0.4375, 0.09375, 0.4375, 0.0625, 0.375, 0.625, 0.375, 0.5938, 0.375, 0.5938, 0.375, 0.625, 0.5, 0.625, 0.625, 0.625, 0.625, 0.6562, 0.5, 0.6562, 0.436, 0.125, 0.436, 0.09484, 0.4375, 0.09375, 0.4375, 0.125, 0.4314, 0.125, 0.4314, 0.0981, 0.4314, 0.0981, 0.4314, 0.125, 0.375, 0.625, 0.375, 0.5938, 0.375, 0.5938, 0.375, 0.625, 0.375, 0.625, 0.375, 0.5938, 0.375, 0.5938, 0.375, 0.625, 0.375, 0.625, 0.5, 0.625, 0.5, 0.6562, 0.375, 0.6562, 0.4314, 0.125, 0.4314, 0.0981, 0.4314, 0.0981, 0.4314, 0.125, 0.4314, 0.125, 0.4314, 0.0981, 0.4314, 0.0981, 0.4314, 0.125, 0.623, 0.0625, 0.625, 0.0625, 0.625, 0.09375, 0.623, 0.09375, 0.6172, 0.8125, 0.625, 0.8125, 0.625, 0.8438, 0.6172, 0.8438, 0.25, 0.5625, 0.375, 0.5625, 0.375, 0.5938, 0.25, 0.5938, 0.4844, 0.8125, 0.5, 0.8125, 0.5, 0.8438, 0.4844, 0.8438, 0.4375, 0.0625, 0.5, 0.0625, 0.5, 0.09375, 0.4375, 0.09375, 0.4251, 0.0712, 0.4314, 0.0712, 0.4314, 0.0981, 0.4251, 0.0981, 0.5, 0.8125, 0.5625, 0.8125, 0.5625, 0.8438, 0.5, 0.8438, 0.3811, 0.0712, 0.3811, 0.0981, 0.3811, 0.0981, 0.3811, 0.0712, 0.3765, 0.06468, 0.3765, 0.09484, 0.375, 0.09375, 0.375, 0.0625, 0.4375, 0.0625, 0.4375, 0.09375, 0.4375, 0.09375, 0.4375, 0.0625, 0.4, 0.0712, 0.4062, 0.0712, 0.4062, 0.0981, 0.4, 0.0981, 0.5859, 0.8125, 0.5938, 0.8125, 0.5938, 0.8438, 0.5859, 0.8438, 0.3874, 0.0712, 0.3937, 0.0712, 0.3937, 0.0981, 0.3874, 0.0981, 0.6016, 0.8125, 0.6094, 0.8125, 0.6094, 0.8438, 0.6016, 0.8438, 0.5703, 0.8125, 0.5781, 0.8125, 0.5781, 0.8438, 0.5703, 0.8438, 0.4125, 0.0712, 0.4188, 0.0712, 0.4188, 0.0981, 0.4125, 0.0981, 0.4375, 0.0625, 0.4375, 0.09375, 0.4375, 0.09375, 0.4375, 0.0625, 0.125, 0.5625, 0.25, 0.5625, 0.25, 0.5938, 0.125, 0.5938, 0.3811, 0.0712, 0.3811, 0.0981, 0.3811, 0.0981, 0.3811, 0.0712, 0.3811, 0.0712, 0.3811, 0.0981, 0.3811, 0.0981, 0.3811, 0.0712, 0.4188, 0.0174, 0.4251, 0.0174, 0.4251, 0.0443, 0.4188, 0.0443, 0.5625, 0.75, 0.5703, 0.75, 0.5703, 0.7812, 0.5625, 0.7812, 0.4344, 0.06685, 0.4344, 0.03778, 0.436, 0.03451, 0.436, 0.06468, 0.3781, 0.008702, 0.3781, 0.03778, 0.3765, 0.03451, 0.3765, 0.004351, 0.3811, 0.0174, 0.3811, 0.0443, 0.3796, 0.04104, 0.3796, 0.01305, 0.4314, 0.0712, 0.4314, 0.0443, 0.4329, 0.04104, 0.4329, 0.06903, 0.4329, 0.06903, 0.4329, 0.04104, 0.4344, 0.03778, 0.4344, 0.06685, 0.3796, 0.01305, 0.3796, 0.04104, 0.3781, 0.03778, 0.3781, 0.008702, 0.375, 0.5625, 0.375, 0.5312, 0.375, 0.5312, 0.375, 0.5625, 0.4375, 0.0, 0.4375, 0.03125, 0.4375, 0.03125, 0.4375, 0.0, 0.375, 0.5625, 0.375, 0.5312, 0.375, 0.5312, 0.375, 0.5625, 0.4375, 0.0, 0.4375, 0.03125, 0.4375, 0.03125, 0.4375, 0.0, 0.3811, 0.0174, 0.3811, 0.0443, 0.3811, 0.0443, 0.3811, 0.0174, 0.3811, 0.0174, 0.3811, 0.0443, 0.3811, 0.0443, 0.3811, 0.0174, 0.125, 0.5, 0.25, 0.5, 0.25, 0.5312, 0.125, 0.5312, 0.4375, 0.0, 0.4375, 0.03125, 0.4375, 0.03125, 0.4375, 0.0, 0.4125, 0.0174, 0.4188, 0.0174, 0.4188, 0.0443, 0.4125, 0.0443, 0.5703, 0.75, 0.5781, 0.75, 0.5781, 0.7812, 0.5703, 0.7812, 0.6016, 0.75, 0.6094, 0.75, 0.6094, 0.7812, 0.6016, 0.7812, 0.3874, 0.0174, 0.3937, 0.0174, 0.3937, 0.0443, 0.3874, 0.0443, 0.5859, 0.75, 0.5938, 0.75, 0.5938, 0.7812, 0.5859, 0.7812, 0.4, 0.0174, 0.4062, 0.0174, 0.4062, 0.0443, 0.4, 0.0443, 0.4375, 0.0, 0.4375, 0.03125, 0.4375, 0.03125, 0.4375, 0.0, 0.3765, 0.004351, 0.3765, 0.03451, 0.375, 0.03125, 0.375, 0.0, 0.3811, 0.0174, 0.3811, 0.0443, 0.3811, 0.0443, 0.3811, 0.0174, 0.5, 0.75, 0.5625, 0.75, 0.5625, 0.7812, 0.5, 0.7813, 0.4251, 0.0174, 0.4314, 0.0174, 0.4314, 0.0443, 0.4251, 0.0443, 0.4375, 0.0, 0.5, 0.0, 0.5, 0.03125, 0.4375, 0.03125, 0.4844, 0.75, 0.5, 0.75, 0.5, 0.7813, 0.4844, 0.7812, 0.25, 0.5, 0.375, 0.5, 0.375, 0.5312, 0.25, 0.5312, 0.6172, 0.75, 0.625, 0.75, 0.625, 0.7812, 0.6172, 0.7812, 0.623, 0.0, 0.625, 0.0, 0.625, 0.03125, 0.623, 0.03125, 0.4314, 0.0712, 0.4314, 0.0443, 0.4314, 0.0443, 0.4314, 0.0712, 0.4314, 0.0712, 0.4314, 0.0443, 0.4314, 0.0443, 0.4314, 0.0712, 0.375, 0.6875, 0.5, 0.6875, 0.5, 0.7188, 0.375, 0.7188, 0.375, 0.5625, 0.375, 0.5312, 0.375, 0.5312, 0.375, 0.5625, 0.375, 0.5625, 0.375, 0.5312, 0.375, 0.5312, 0.375, 0.5625, 0.4314, 0.0712, 0.4314, 0.0443, 0.4314, 0.0443, 0.4314, 0.0712, 0.436, 0.06468, 0.436, 0.03451, 0.4375, 0.03125, 0.4375, 0.0625, 0.5, 0.6875, 0.625, 0.6875, 0.625, 0.7188, 0.5, 0.7188, 0.5781, 0.75, 0.5859, 0.75, 0.5859, 0.7812, 0.5781, 0.7812, 0.4062, 0.0174, 0.4125, 0.0174, 0.4125, 0.0443, 0.4062, 0.0443, 0.4062, 0.0712, 0.4125, 0.0712, 0.4125, 0.0981, 0.4062, 0.0981, 0.5781, 0.8125, 0.5859, 0.8125, 0.5859, 0.8438, 0.5781, 0.8438, 0.4062, 0.125, 0.4125, 0.125, 0.4125, 0.1519, 0.4062, 0.1519, 0.5781, 0.875, 0.5859, 0.875, 0.5859, 0.9062, 0.5781, 0.9062, 0.5781, 0.9375, 0.5859, 0.9375, 0.5859, 0.9688, 0.5781, 0.9688, 0.4062, 0.1788, 0.4125, 0.1788, 0.4125, 0.2057, 0.4062, 0.2057, 0.4203, 0.008702, 0.4133, 0.008702, 0.4137, 0.004351, 0.4211, 0.004351, 0.4063, 0.2413, 0.4133, 0.2413, 0.4137, 0.2456, 0.4062, 0.2456, 0.4062, 0.2326, 0.4125, 0.2326, 0.4129, 0.2369, 0.4062, 0.2369, 0.4188, 0.0174, 0.4125, 0.0174, 0.4129, 0.01305, 0.4196, 0.01305, 0.4196, 0.01305, 0.4129, 0.01305, 0.4133, 0.008702, 0.4203, 0.008702, 0.4062, 0.2369, 0.4129, 0.2369, 0.4133, 0.2413, 0.4063, 0.2413, 0.875, 0.7188, 0.875, 0.7109, 0.875, 0.7109, 0.875, 0.7188, 0.625, 0.2969, 0.625, 0.2891, 0.625, 0.2891, 0.625, 0.2969, 0.625, 0.2969, 0.625, 0.2891, 0.625, 0.2891, 0.625, 0.2969, 0.875, 0.7188, 0.875, 0.7109, 0.875, 0.7109, 0.875, 0.7188, 0.4062, 0.0443, 0.4125, 0.0443, 0.4125, 0.0712, 0.4062, 0.0712, 0.5781, 0.7812, 0.5859, 0.7812, 0.5859, 0.8125, 0.5781, 0.8125, 0.5781, 0.9062, 0.5859, 0.9062, 0.5859, 0.9375, 0.5781, 0.9375, 0.4062, 0.1519, 0.4125, 0.1519, 0.4125, 0.1788, 0.4062, 0.1788, 0.5781, 0.8438, 0.5859, 0.8438, 0.5859, 0.875, 0.5781, 0.875, 0.4062, 0.0981, 0.4125, 0.0981, 0.4125, 0.125, 0.4062, 0.125, 0.4062, 0.2326, 0.4125, 0.2326, 0.4125, 0.2326, 0.4062, 0.2326, 0.4188, 0.0174, 0.4125, 0.0174, 0.4125, 0.0174, 0.4188, 0.0174, 0.4188, 0.0174, 0.4125, 0.0174, 0.4125, 0.0174, 0.4188, 0.0174, 0.4062, 0.2326, 0.4125, 0.2326, 0.4125, 0.2326, 0.4062, 0.2326, 0.625, 0.7031, 0.75, 0.7031, 0.75, 0.7109, 0.625, 0.7109, 0.375, 0.2812, 0.5, 0.2812, 0.5, 0.2891, 0.375, 0.2891, 0.625, 0.2969, 0.625, 0.2891, 0.625, 0.2891, 0.625, 0.2969, 0.875, 0.7188, 0.875, 0.7109, 0.875, 0.7109, 0.875, 0.7188, 0.4062, 0.2057, 0.4125, 0.2057, 0.4125, 0.2326, 0.4062, 0.2326, 0.5, 0.2812, 0.625, 0.2812, 0.625, 0.2891, 0.5, 0.2891, 0.4062, 0.2326, 0.4125, 0.2326, 0.4125, 0.2326, 0.4062, 0.2326, 0.875, 0.7188, 0.875, 0.7109, 0.875, 0.7109, 0.875, 0.7188, 0.4062, 0.2456, 0.4137, 0.2456, 0.4141, 0.25, 0.4062, 0.25, 0.5781, 0.9688, 0.5859, 0.9688, 0.5859, 1.0, 0.5781, 1.0, 0.75, 0.7031, 0.875, 0.7031, 0.875, 0.7109, 0.75, 0.7109, 0.625, 0.2969, 0.625, 0.2891, 0.625, 0.2891, 0.625, 0.2969, 0.4211, 0.004351, 0.4137, 0.004351, 0.4141, 0.0, 0.4219, 0.0, 0.4188, 0.0174, 0.4125, 0.0174, 0.4125, 0.0174, 0.4188, 0.0174, 0.3937, 0.0174, 0.4, 0.0174, 0.4, 0.0443, 0.3937, 0.0443, 0.5938, 0.75, 0.6016, 0.75, 0.6016, 0.7812, 0.5938, 0.7812, 0.5938, 0.8125, 0.6016, 0.8125, 0.6016, 0.8438, 0.5938, 0.8438, 0.3937, 0.0712, 0.4, 0.0712, 0.4, 0.0981, 0.3937, 0.0981, 0.5938, 0.875, 0.6016, 0.875, 0.6016, 0.9062, 0.5938, 0.9062, 0.3937, 0.125, 0.4, 0.125, 0.4, 0.1519, 0.3937, 0.1519, 0.3937, 0.1788, 0.4, 0.1788, 0.4, 0.2057, 0.3937, 0.2057, 0.5938, 0.9375, 0.6016, 0.9375, 0.6016, 0.9688, 0.5938, 0.9688, 0.3922, 0.2413, 0.3992, 0.2413, 0.3988, 0.2456, 0.3914, 0.2456, 0.4062, 0.008702, 0.3992, 0.008702, 0.3988, 0.004351, 0.4062, 0.004351, 0.4062, 0.0174, 0.4, 0.0174, 0.3996, 0.01305, 0.4062, 0.01305, 0.3937, 0.2326, 0.4, 0.2326, 0.3996, 0.2369, 0.3929, 0.2369, 0.3929, 0.2369, 0.3996, 0.2369, 0.3992, 0.2413, 0.3922, 0.2413, 0.4062, 0.01305, 0.3996, 0.01305, 0.3992, 0.008702, 0.4062, 0.008702, 0.625, 0.2812, 0.625, 0.2734, 0.625, 0.2734, 0.625, 0.2812, 0.875, 0.7344, 0.875, 0.7266, 0.875, 0.7266, 0.875, 0.7344, 0.875, 0.7344, 0.875, 0.7266, 0.875, 0.7266, 0.875, 0.7344, 0.625, 0.2812, 0.625, 0.2734, 0.625, 0.2734, 0.625, 0.2812, 0.5938, 0.7812, 0.6016, 0.7812, 0.6016, 0.8125, 0.5938, 0.8125, 0.3937, 0.0443, 0.4, 0.0443, 0.4, 0.0712, 0.3937, 0.0712, 0.3937, 0.1519, 0.4, 0.1519, 0.4, 0.1788, 0.3937, 0.1788, 0.5938, 0.9062, 0.6016, 0.9062, 0.6016, 0.9375, 0.5938, 0.9375, 0.3937, 0.0981, 0.4, 0.0981, 0.4, 0.125, 0.3937, 0.125, 0.5938, 0.8438, 0.6016, 0.8438, 0.6016, 0.875, 0.5938, 0.875, 0.4062, 0.0174, 0.4, 0.0174, 0.4, 0.0174, 0.4062, 0.0174, 0.3937, 0.2326, 0.4, 0.2326, 0.4, 0.2326, 0.3937, 0.2326, 0.3937, 0.2326, 0.4, 0.2326, 0.4, 0.2326, 0.3937, 0.2326, 0.4062, 0.0174, 0.4, 0.0174, 0.4, 0.0174, 0.4062, 0.0174, 0.375, 0.2656, 0.5, 0.2656, 0.5, 0.2734, 0.375, 0.2734, 0.625, 0.7188, 0.75, 0.7188, 0.75, 0.7266, 0.625, 0.7266, 0.875, 0.7344, 0.875, 0.7266, 0.875, 0.7266, 0.875, 0.7344, 0.625, 0.2812, 0.625, 0.2734, 0.625, 0.2734, 0.625, 0.2812, 0.5938, 0.9688, 0.6016, 0.9688, 0.6016, 1.0, 0.5938, 1.0, 0.75, 0.7188, 0.875, 0.7188, 0.875, 0.7266, 0.75, 0.7266, 0.625, 0.2812, 0.625, 0.2734, 0.625, 0.2734, 0.625, 0.2812, 0.4062, 0.004351, 0.3988, 0.004351, 0.3984, 0.0, 0.4062, 0.0, 0.4062, 0.0174, 0.4, 0.0174, 0.4, 0.0174, 0.4062, 0.0174, 0.3937, 0.2057, 0.4, 0.2057, 0.4, 0.2326, 0.3937, 0.2326, 0.5, 0.2656, 0.625, 0.2656, 0.625, 0.2734, 0.5, 0.2734, 0.3937, 0.2326, 0.4, 0.2326, 0.4, 0.2326, 0.3937, 0.2326, 0.875, 0.7344, 0.875, 0.7266, 0.875, 0.7266, 0.875, 0.7344, 0.3914, 0.2456, 0.3988, 0.2456, 0.3984, 0.25, 0.3906, 0.25, 0.6094, 0.75, 0.6172, 0.75, 0.6172, 0.7812, 0.6094, 0.7812, 0.3811, 0.0174, 0.3874, 0.0174, 0.3874, 0.0443, 0.3811, 0.0443, 0.3811, 0.0712, 0.3874, 0.0712, 0.3874, 0.0981, 0.3811, 0.0981, 0.6094, 0.8125, 0.6172, 0.8125, 0.6172, 0.8438, 0.6094, 0.8438, 0.3811, 0.125, 0.3874, 0.125, 0.3874, 0.1519, 0.3811, 0.1519, 0.6094, 0.875, 0.6172, 0.875, 0.6172, 0.9062, 0.6094, 0.9063, 0.6094, 0.9375, 0.6172, 0.9375, 0.6172, 0.9688, 0.6094, 0.9688, 0.3811, 0.1788, 0.3874, 0.1788, 0.3874, 0.2057, 0.3811, 0.2057, 0.3922, 0.008702, 0.3851, 0.008702, 0.384, 0.004351, 0.3914, 0.004351, 0.3781, 0.2413, 0.3851, 0.2413, 0.384, 0.2456, 0.3765, 0.2456, 0.3811, 0.2326, 0.3874, 0.2326, 0.3863, 0.2369, 0.3796, 0.2369, 0.3937, 0.0174, 0.3874, 0.0174, 0.3863, 0.01305, 0.3929, 0.01305, 0.3929, 0.01305, 0.3863, 0.01305, 0.3851, 0.008702, 0.3922, 0.008702, 0.3796, 0.2369, 0.3863, 0.2369, 0.3851, 0.2413, 0.3781, 0.2413, 0.875, 0.75, 0.875, 0.7422, 0.875, 0.7422, 0.875, 0.75, 0.625, 0.2656, 0.625, 0.2578, 0.625, 0.2578, 0.625, 0.2656, 0.625, 0.2656, 0.625, 0.2578, 0.625, 0.2578, 0.625, 0.2656, 0.875, 0.75, 0.875, 0.7422, 0.875, 0.7422, 0.875, 0.75, 0.3811, 0.0443, 0.3874, 0.0443, 0.3874, 0.0712, 0.3811, 0.0712, 0.6094, 0.7812, 0.6172, 0.7812, 0.6172, 0.8125, 0.6094, 0.8125, 0.6094, 0.9063, 0.6172, 0.9062, 0.6172, 0.9375, 0.6094, 0.9375, 0.3811, 0.1519, 0.3874, 0.1519, 0.3874, 0.1788, 0.3811, 0.1788, 0.6094, 0.8438, 0.6172, 0.8438, 0.6172, 0.875, 0.6094, 0.875, 0.3811, 0.0981, 0.3874, 0.0981, 0.3874, 0.125, 0.3811, 0.125, 0.3811, 0.2326, 0.3874, 0.2326, 0.3874, 0.2326, 0.3811, 0.2326, 0.3937, 0.0174, 0.3874, 0.0174, 0.3874, 0.0174, 0.3937, 0.0174, 0.3937, 0.0174, 0.3874, 0.0174, 0.3874, 0.0174, 0.3937, 0.0174, 0.3811, 0.2326, 0.3874, 0.2326, 0.3874, 0.2326, 0.3811, 0.2326, 0.625, 0.7344, 0.75, 0.7344, 0.75, 0.7422, 0.625, 0.7422, 0.375, 0.25, 0.5, 0.25, 0.5, 0.2578, 0.375, 0.2578, 0.625, 0.2656, 0.625, 0.2578, 0.625, 0.2578, 0.625, 0.2656, 0.875, 0.75, 0.875, 0.7422, 0.875, 0.7422, 0.875, 0.75, 0.3765, 0.2456, 0.384, 0.2456, 0.3828, 0.25, 0.375, 0.25, 0.875, 0.75, 0.875, 0.7422, 0.875, 0.7422, 0.875, 0.75, 0.3811, 0.2326, 0.3874, 0.2326, 0.3874, 0.2326, 0.3811, 0.2326, 0.5, 0.25, 0.625, 0.25, 0.625, 0.2578, 0.5, 0.2578, 0.3811, 0.2057, 0.3874, 0.2057, 0.3874, 0.2326, 0.3811, 0.2326, 0.3937, 0.0174, 0.3874, 0.0174, 0.3874, 0.0174, 0.3937, 0.0174, 0.3914, 0.004351, 0.384, 0.004351, 0.3828, 0.0, 0.3906, 0.0, 0.625, 0.2656, 0.625, 0.2578, 0.625, 0.2578, 0.625, 0.2656, 0.75, 0.7344, 0.875, 0.7344, 0.875, 0.7422, 0.75, 0.7422, 0.6094, 0.9688, 0.6172, 0.9688, 0.6172, 1.0, 0.6094, 1.0, 0.3937, 0.0174, 0.3874, 0.0174, 0.3874, 0.0174, 0.3937, 0.0174, 0.3811, 0.2326, 0.3874, 0.2326, 0.3874, 0.2326, 0.3811, 0.2326, 0.3937, 0.2326, 0.4, 0.2326, 0.4, 0.2326, 0.3937, 0.2326, 0.4062, 0.0174, 0.4, 0.0174, 0.4, 0.0174, 0.4062, 0.0174, 0.4188, 0.0174, 0.4125, 0.0174, 0.4125, 0.0174, 0.4188, 0.0174, 0.4062, 0.2326, 0.4125, 0.2326, 0.4125, 0.2326, 0.4062, 0.2326, 0.4314, 0.0712, 0.4314, 0.0443, 0.4314, 0.0443, 0.4314, 0.0712, 0.3811, 0.0174, 0.3811, 0.0443, 0.3811, 0.0443, 0.3811, 0.0174, 0.3811, 0.0712, 0.3811, 0.0981, 0.3811, 0.0981, 0.3811, 0.0712, 0.4314, 0.125, 0.4314, 0.0981, 0.4314, 0.0981, 0.4314, 0.125, 0.4314, 0.1788, 0.4314, 0.1519, 0.4314, 0.1519, 0.4314, 0.1788, 0.3811, 0.125, 0.3811, 0.1519, 0.3811, 0.1519, 0.3811, 0.125, 0.3811, 0.1788, 0.3811, 0.2057, 0.3811, 0.2057, 0.3811, 0.1788, 0.4314, 0.2326, 0.4314, 0.2057, 0.4314, 0.2057, 0.4314, 0.2326, 0.4188, 0.2326, 0.4251, 0.2326, 0.4251, 0.2326, 0.4188, 0.2326, 0.4314, 0.0174, 0.4251, 0.0174, 0.4251, 0.0174, 0.4314, 0.0174, 0.4314, 0.0981, 0.4314, 0.0712, 0.4314, 0.0712, 0.4314, 0.0981, 0.3811, 0.0443, 0.3811, 0.0712, 0.3811, 0.0712, 0.3811, 0.0443, 0.3811, 0.1519, 0.3811, 0.1788, 0.3811, 0.1788, 0.3811, 0.1519, 0.4314, 0.2057, 0.4314, 0.1788, 0.4314, 0.1788, 0.4314, 0.2057, 0.3811, 0.0981, 0.3811, 0.125, 0.3811, 0.125, 0.3811, 0.0981, 0.4314, 0.1519, 0.4314, 0.125, 0.4314, 0.125, 0.4314, 0.1519, 0.4125, 0.2326, 0.4188, 0.2326, 0.4188, 0.2326, 0.4125, 0.2326, 0.4251, 0.0174, 0.4188, 0.0174, 0.4188, 0.0174, 0.4251, 0.0174, 0.4, 0.0174, 0.3937, 0.0174, 0.3937, 0.0174, 0.4, 0.0174, 0.3874, 0.2326, 0.3937, 0.2326, 0.3937, 0.2326, 0.3874, 0.2326, 0.4, 0.2326, 0.4062, 0.2326, 0.4062, 0.2326, 0.4, 0.2326, 0.4125, 0.0174, 0.4062, 0.0174, 0.4062, 0.0174, 0.4125, 0.0174, 0.3874, 0.0174, 0.3811, 0.0174, 0.3811, 0.0174, 0.3874, 0.0174, 0.4314, 0.0443, 0.4314, 0.0174, 0.4314, 0.0174, 0.4314, 0.0443, 0.4251, 0.2326, 0.4314, 0.2326, 0.4314, 0.2326, 0.4251, 0.2326, 0.3811, 0.2057, 0.3811, 0.2326, 0.3811, 0.2326, 0.3811, 0.2057, 0.5312, 0.0, 0.5625, 0.0, 0.5625, 0.03125, 0.5312, 0.03125, 0.4062, 0.75, 0.4375, 0.75, 0.4375, 0.7812, 0.4062, 0.7812, 0.4062, 0.8125, 0.4375, 0.8125, 0.4375, 0.8438, 0.4062, 0.8437, 0.5312, 0.0625, 0.5625, 0.0625, 0.5625, 0.09375, 0.5312, 0.09375, 0.4062, 0.875, 0.4375, 0.875, 0.4375, 0.9063, 0.4063, 0.9063, 0.5312, 0.125, 0.5625, 0.125, 0.5625, 0.1562, 0.5312, 0.1562, 0.5312, 0.1875, 0.5625, 0.1875, 0.5625, 0.2188, 0.5312, 0.2188, 0.4063, 0.9375, 0.4375, 0.9375, 0.4375, 0.9687, 0.4062, 0.9688, 0.4062, 0.7812, 0.4375, 0.7812, 0.4375, 0.8125, 0.4062, 0.8125, 0.5312, 0.03125, 0.5625, 0.03125, 0.5625, 0.0625, 0.5312, 0.0625, 0.5312, 0.1562, 0.5625, 0.1562, 0.5625, 0.1875, 0.5312, 0.1875, 0.4063, 0.9063, 0.4375, 0.9063, 0.4375, 0.9375, 0.4063, 0.9375, 0.5312, 0.09375, 0.5625, 0.09375, 0.5625, 0.125, 0.5312, 0.125, 0.4062, 0.8437, 0.4375, 0.8438, 0.4375, 0.875, 0.4062, 0.875, 0.375, 0.4062, 0.5, 0.4062, 0.5, 0.4375, 0.375, 0.4375, 0.625, 0.5312, 0.75, 0.5312, 0.75, 0.5625, 0.625, 0.5625, 0.4062, 0.9688, 0.4375, 0.9687, 0.4375, 1.0, 0.4062, 1.0, 0.75, 0.5312, 0.875, 0.5312, 0.875, 0.5625, 0.75, 0.5625, 0.5, 0.4062, 0.625, 0.4063, 0.625, 0.4375, 0.5, 0.4375, 0.5312, 0.2188, 0.5625, 0.2188, 0.5625, 0.25, 0.5312, 0.25, 0.75, 0.5156, 0.875, 0.5156, 0.875, 0.5312, 0.75, 0.5312, 0.3906, 0.9688, 0.4062, 0.9688, 0.4062, 1.0, 0.3906, 1.0, 0.625, 0.5156, 0.75, 0.5156, 0.75, 0.5312, 0.625, 0.5312, 0.3906, 0.8437, 0.4062, 0.8437, 0.4062, 0.875, 0.3906, 0.875, 0.3906, 0.9062, 0.4063, 0.9063, 0.4063, 0.9375, 0.3906, 0.9375, 0.3906, 0.7812, 0.4062, 0.7812, 0.4062, 0.8125, 0.3906, 0.8125, 0.3906, 0.9375, 0.4063, 0.9375, 0.4062, 0.9688, 0.3906, 0.9688, 0.3906, 0.875, 0.4062, 0.875, 0.4063, 0.9063, 0.3906, 0.9062, 0.3906, 0.8125, 0.4062, 0.8125, 0.4062, 0.8437, 0.3906, 0.8437, 0.3906, 0.75, 0.4062, 0.75, 0.4062, 0.7812, 0.3906, 0.7812, 0.5625, 0.0, 0.5938, 0.0, 0.5938, 0.03125, 0.5625, 0.03125, 0.5625, 0.0625, 0.5938, 0.0625, 0.5938, 0.09375, 0.5625, 0.09375, 0.5625, 0.125, 0.5937, 0.125, 0.5938, 0.1562, 0.5625, 0.1562, 0.5625, 0.1875, 0.5937, 0.1875, 0.5938, 0.2188, 0.5625, 0.2188, 0.5625, 0.03125, 0.5938, 0.03125, 0.5938, 0.0625, 0.5625, 0.0625, 0.5625, 0.1562, 0.5938, 0.1562, 0.5937, 0.1875, 0.5625, 0.1875, 0.5625, 0.09375, 0.5938, 0.09375, 0.5937, 0.125, 0.5625, 0.125, 0.375, 0.4375, 0.5, 0.4375, 0.5, 0.4688, 0.375, 0.4688, 0.5, 0.4375, 0.625, 0.4375, 0.625, 0.4688, 0.5, 0.4688, 0.5625, 0.2188, 0.5938, 0.2188, 0.5937, 0.25, 0.5625, 0.25, 0.5156, 0.2188, 0.5312, 0.2188, 0.5312, 0.25, 0.5156, 0.25, 0.5, 0.3906, 0.625, 0.3906, 0.625, 0.4063, 0.5, 0.4062, 0.375, 0.3906, 0.5, 0.3906, 0.5, 0.4062, 0.375, 0.4062, 0.5156, 0.09375, 0.5312, 0.09375, 0.5312, 0.125, 0.5156, 0.125, 0.5156, 0.1562, 0.5312, 0.1562, 0.5312, 0.1875, 0.5156, 0.1875, 0.5156, 0.03125, 0.5312, 0.03125, 0.5312, 0.0625, 0.5156, 0.0625, 0.5156, 0.1875, 0.5312, 0.1875, 0.5312, 0.2188, 0.5156, 0.2188, 0.5156, 0.125, 0.5312, 0.125, 0.5312, 0.1562, 0.5156, 0.1562, 0.5156, 0.0625, 0.5312, 0.0625, 0.5312, 0.09375, 0.5156, 0.09375, 0.5156, 0.0, 0.5312, 0.0, 0.5312, 0.03125, 0.5156, 0.03125, 0.4375, 0.75, 0.4688, 0.75, 0.4687, 0.7812, 0.4375, 0.7812, 0.4375, 0.8125, 0.4688, 0.8125, 0.4687, 0.8437, 0.4375, 0.8438, 0.4375, 0.875, 0.4688, 0.875, 0.4688, 0.9063, 0.4375, 0.9063, 0.4375, 0.9375, 0.4688, 0.9375, 0.4688, 0.9687, 0.4375, 0.9687, 0.4375, 0.7812, 0.4687, 0.7812, 0.4688, 0.8125, 0.4375, 0.8125, 0.4375, 0.9063, 0.4688, 0.9063, 0.4688, 0.9375, 0.4375, 0.9375, 0.4375, 0.8438, 0.4687, 0.8437, 0.4688, 0.875, 0.4375, 0.875, 0.625, 0.5625, 0.75, 0.5625, 0.75, 0.5938, 0.625, 0.5938, 0.4375, 0.9687, 0.4688, 0.9687, 0.4688, 1.0, 0.4375, 1.0, 0.75, 0.5625, 0.875, 0.5625, 0.875, 0.5938, 0.75, 0.5938, 0.5, 0.0, 0.5156, 0.0, 0.5156, 0.03125, 0.5, 0.03125, 0.5, 0.0625, 0.5156, 0.0625, 0.5156, 0.09375, 0.5, 0.09375, 0.5, 0.125, 0.5156, 0.125, 0.5156, 0.1562, 0.5, 0.1562, 0.5, 0.1875, 0.5156, 0.1875, 0.5156, 0.2188, 0.5, 0.2188, 0.5, 0.03125, 0.5156, 0.03125, 0.5156, 0.0625, 0.5, 0.0625, 0.5, 0.1562, 0.5156, 0.1562, 0.5156, 0.1875, 0.5, 0.1875, 0.5, 0.09375, 0.5156, 0.09375, 0.5156, 0.125, 0.5, 0.125, 0.375, 0.375, 0.5, 0.375, 0.5, 0.3906, 0.375, 0.3906, 0.5, 0.375, 0.625, 0.375, 0.625, 0.3906, 0.5, 0.3906, 0.5, 0.2188, 0.5156, 0.2188, 0.5156, 0.25, 0.5, 0.25, 0.4688, 0.75, 0.4844, 0.75, 0.4844, 0.7812, 0.4687, 0.7812, 0.4688, 0.8125, 0.4844, 0.8125, 0.4844, 0.8438, 0.4687, 0.8437, 0.4688, 0.875, 0.4844, 0.875, 0.4844, 0.9062, 0.4688, 0.9063, 0.4688, 0.9375, 0.4844, 0.9375, 0.4844, 0.9688, 0.4688, 0.9687, 0.4687, 0.7812, 0.4844, 0.7812, 0.4844, 0.8125, 0.4688, 0.8125, 0.4688, 0.9063, 0.4844, 0.9062, 0.4844, 0.9375, 0.4688, 0.9375, 0.4687, 0.8437, 0.4844, 0.8438, 0.4844, 0.875, 0.4688, 0.875, 0.625, 0.5938, 0.75, 0.5938, 0.75, 0.6094, 0.625, 0.6094, 0.4688, 0.9687, 0.4844, 0.9688, 0.4844, 1.0, 0.4688, 1.0, 0.75, 0.5938, 0.875, 0.5938, 0.875, 0.6094, 0.75, 0.6094, 0.3828, 0.75, 0.3906, 0.75, 0.3906, 0.7812, 0.3828, 0.7812, 0.3828, 0.8125, 0.3906, 0.8125, 0.3906, 0.8437, 0.3828, 0.8437, 0.3828, 0.875, 0.3906, 0.875, 0.3906, 0.9062, 0.3828, 0.9062, 0.3828, 0.9375, 0.3906, 0.9375, 0.3906, 0.9688, 0.3828, 0.9688, 0.3828, 0.7812, 0.3906, 0.7812, 0.3906, 0.8125, 0.3828, 0.8125, 0.3828, 0.9062, 0.3906, 0.9062, 0.3906, 0.9375, 0.3828, 0.9375, 0.3828, 0.8437, 0.3906, 0.8437, 0.3906, 0.875, 0.3828, 0.875, 0.625, 0.5078, 0.75, 0.5078, 0.75, 0.5156, 0.625, 0.5156, 0.3828, 0.9688, 0.3906, 0.9688, 0.3906, 1.0, 0.3828, 1.0, 0.75, 0.5078, 0.875, 0.5078, 0.875, 0.5156, 0.75, 0.5156, 0.5938, 0.0, 0.6094, 0.0, 0.6094, 0.03125, 0.5938, 0.03125, 0.5938, 0.0625, 0.6094, 0.0625, 0.6094, 0.09375, 0.5938, 0.09375, 0.5937, 0.125, 0.6094, 0.125, 0.6094, 0.1562, 0.5938, 0.1562, 0.5937, 0.1875, 0.6094, 0.1875, 0.6094, 0.2187, 0.5938, 0.2188, 0.5938, 0.03125, 0.6094, 0.03125, 0.6094, 0.0625, 0.5938, 0.0625, 0.5938, 0.1562, 0.6094, 0.1562, 0.6094, 0.1875, 0.5937, 0.1875, 0.5938, 0.09375, 0.6094, 0.09375, 0.6094, 0.125, 0.5937, 0.125, 0.375, 0.4688, 0.5, 0.4688, 0.5, 0.4844, 0.375, 0.4844, 0.5, 0.4688, 0.625, 0.4688, 0.625, 0.4844, 0.5, 0.4844, 0.5938, 0.2188, 0.6094, 0.2187, 0.6094, 0.25, 0.5937, 0.25, 0.75, 0.5039, 0.875, 0.5039, 0.875, 0.5078, 0.75, 0.5078, 0.3789, 0.9687, 0.3828, 0.9688, 0.3828, 1.0, 0.3789, 1.0, 0.625, 0.5039, 0.75, 0.5039, 0.75, 0.5078, 0.625, 0.5078, 0.3789, 0.8437, 0.3828, 0.8437, 0.3828, 0.875, 0.3789, 0.875, 0.3789, 0.9062, 0.3828, 0.9062, 0.3828, 0.9375, 0.3789, 0.9375, 0.3789, 0.7812, 0.3828, 0.7812, 0.3828, 0.8125, 0.3789, 0.8125, 0.3789, 0.9375, 0.3828, 0.9375, 0.3828, 0.9688, 0.3789, 0.9687, 0.3789, 0.875, 0.3828, 0.875, 0.3828, 0.9062, 0.3789, 0.9062, 0.3789, 0.8125, 0.3828, 0.8125, 0.3828, 0.8437, 0.3789, 0.8437, 0.3789, 0.75, 0.3828, 0.75, 0.3828, 0.7812, 0.3789, 0.7812, 0.6094, 0.0, 0.6172, 0.0, 0.6172, 0.03125, 0.6094, 0.03125, 0.6094, 0.0625, 0.6172, 0.0625, 0.6172, 0.09375, 0.6094, 0.09375, 0.6094, 0.125, 0.6172, 0.125, 0.6172, 0.1562, 0.6094, 0.1562, 0.6094, 0.1875, 0.6172, 0.1875, 0.6172, 0.2187, 0.6094, 0.2187, 0.6094, 0.03125, 0.6172, 0.03125, 0.6172, 0.0625, 0.6094, 0.0625, 0.6094, 0.1562, 0.6172, 0.1562, 0.6172, 0.1875, 0.6094, 0.1875, 0.6094, 0.09375, 0.6172, 0.09375, 0.6172, 0.125, 0.6094, 0.125, 0.375, 0.4844, 0.5, 0.4844, 0.5, 0.4922, 0.375, 0.4922, 0.5, 0.4844, 0.625, 0.4844, 0.625, 0.4922, 0.5, 0.4922, 0.6094, 0.2187, 0.6172, 0.2187, 0.6172, 0.25, 0.6094, 0.25, 0.377, 0.75, 0.3789, 0.75, 0.3789, 0.7812, 0.377, 0.7813, 0.377, 0.8125, 0.3789, 0.8125, 0.3789, 0.8437, 0.377, 0.8438, 0.377, 0.875, 0.3789, 0.875, 0.3789, 0.9062, 0.377, 0.9062, 0.377, 0.9375, 0.3789, 0.9375, 0.3789, 0.9687, 0.377, 0.9687, 0.377, 0.7813, 0.3789, 0.7812, 0.3789, 0.8125, 0.377, 0.8125, 0.377, 0.9062, 0.3789, 0.9062, 0.3789, 0.9375, 0.377, 0.9375, 0.377, 0.8438, 0.3789, 0.8437, 0.3789, 0.875, 0.377, 0.875, 0.625, 0.502, 0.75, 0.502, 0.75, 0.5039, 0.625, 0.5039, 0.377, 0.9687, 0.3789, 0.9687, 0.3789, 1.0, 0.377, 1.0, 0.75, 0.502, 0.875, 0.502, 0.875, 0.5039, 0.75, 0.5039, 0.6172, 0.0, 0.6211, 0.0, 0.6211, 0.03125, 0.6172, 0.03125, 0.6172, 0.0625, 0.6211, 0.0625, 0.6211, 0.09375, 0.6172, 0.09375, 0.6172, 0.125, 0.6211, 0.125, 0.6211, 0.1562, 0.6172, 0.1562, 0.6172, 0.1875, 0.6211, 0.1875, 0.6211, 0.2187, 0.6172, 0.2187, 0.6172, 0.03125, 0.6211, 0.03125, 0.6211, 0.0625, 0.6172, 0.0625, 0.6172, 0.1562, 0.6211, 0.1562, 0.6211, 0.1875, 0.6172, 0.1875, 0.6172, 0.09375, 0.6211, 0.09375, 0.6211, 0.125, 0.6172, 0.125, 0.375, 0.4922, 0.5, 0.4922, 0.5, 0.4961, 0.375, 0.4961, 0.5, 0.4922, 0.625, 0.4922, 0.625, 0.4961, 0.5, 0.4961, 0.6172, 0.2187, 0.6211, 0.2187, 0.6211, 0.25, 0.6172, 0.25, 0.75, 0.5, 0.875, 0.5, 0.875, 0.502, 0.75, 0.502, 0.375, 0.9688, 0.377, 0.9687, 0.377, 1.0, 0.375, 1.0, 0.625, 0.5, 0.75, 0.5, 0.75, 0.502, 0.625, 0.502, 0.375, 0.8438, 0.377, 0.8438, 0.377, 0.875, 0.375, 0.875, 0.375, 0.9062, 0.377, 0.9062, 0.377, 0.9375, 0.375, 0.9375, 0.375, 0.7812, 0.377, 0.7813, 0.377, 0.8125, 0.375, 0.8125, 0.375, 0.9375, 0.377, 0.9375, 0.377, 0.9687, 0.375, 0.9688, 0.375, 0.875, 0.377, 0.875, 0.377, 0.9062, 0.375, 0.9062, 0.375, 0.8125, 0.377, 0.8125, 0.377, 0.8438, 0.375, 0.8438, 0.375, 0.75, 0.377, 0.75, 0.377, 0.7813, 0.375, 0.7812, 0.6211, 0.0, 0.623, 0.0, 0.623, 0.03125, 0.6211, 0.03125, 0.6211, 0.0625, 0.623, 0.0625, 0.623, 0.09375, 0.6211, 0.09375, 0.6211, 0.125, 0.623, 0.125, 0.623, 0.1562, 0.6211, 0.1562, 0.6211, 0.1875, 0.623, 0.1875, 0.623, 0.2188, 0.6211, 0.2187, 0.6211, 0.03125, 0.623, 0.03125, 0.623, 0.0625, 0.6211, 0.0625, 0.6211, 0.1562, 0.623, 0.1562, 0.623, 0.1875, 0.6211, 0.1875, 0.6211, 0.09375, 0.623, 0.09375, 0.623, 0.125, 0.6211, 0.125, 0.375, 0.4961, 0.5, 0.4961, 0.5, 0.498, 0.375, 0.498, 0.5, 0.4961, 0.625, 0.4961, 0.625, 0.498, 0.5, 0.498, 0.6211, 0.2187, 0.623, 0.2188, 0.623, 0.25, 0.6211, 0.25])
me_cube.materials.append(mat_material)
me_cube.use_remesh_preserve_volume = False
me_cube.use_remesh_preserve_attributes = False
me_cube.use_mirror_vertex_groups = False
me_cube.update()

# ---- objects
ob_cube = bpy.data.objects.new('Cube', me_cube)

# ---- transforms, parenting, visibility, modifiers, constraints
ob_cube.location = (0.0, 1.707, 2.805)
ob_cube.lock_rotations_4d = False
ob_cube.empty_display_type = 'ARROWS'
ob_cube.lineart.crease_threshold = 0.0
_m = ob_cube.modifiers.new('Mirror', 'MIRROR')
_m.use_clip = True
_m = ob_cube.modifiers.new('CorrectiveSmooth', 'CORRECTIVE_SMOOTH')
_m.factor = 0.3243
_m.iterations = 23
_m.invert_vertex_group = True
_m.use_only_smooth = True
_m.use_pin_boundary = True

# ---- collection membership
col_collection.objects.link(ob_cube)

# ---- scene / render settings (as saved in the file)
scene.frame_start = 1; scene.frame_end = 250; scene.frame_set(39)
scene.render.engine = 'BLENDER_EEVEE_NEXT'
scene.cycles.use_denoising = False
scene.cycles.samples = 128
scene.cycles.sampling_pattern = 'TABULATED_SOBOL'
scene.cycles.use_adaptive_sampling = False
scene.cycles.use_light_tree = False
scene.view_settings.view_transform = 'Filmic'
bpy.context.view_layer.update()

# ---- added for rendering (the .blend has no active camera and no usable light): camera, sun
cam_auto = bpy.data.cameras.new('AutoCamera')
cam_auto.lens = 50.0
cam_auto.sensor_width = 36.0
cam_auto.clip_end = 1000.0
ob_auto_camera = bpy.data.objects.new('AutoCamera', cam_auto)
scene.collection.objects.link(ob_auto_camera)
ob_auto_camera.location = (13.1222, -13.8932, 13.5749)
ob_auto_camera.rotation_euler = (1.09748, -7.21219e-08, 0.694738)
scene.camera = ob_auto_camera
light_auto_sun = bpy.data.lights.new('AutoSun', 'SUN')
light_auto_sun.energy = 3.0
light_auto_sun.angle = 0.0523599
ob_auto_sun = bpy.data.objects.new('AutoSun', light_auto_sun)
scene.collection.objects.link(ob_auto_sun)
ob_auto_sun.rotation_euler = (0.872665, 0.174533, 0.523599)
bpy.context.view_layer.update()
